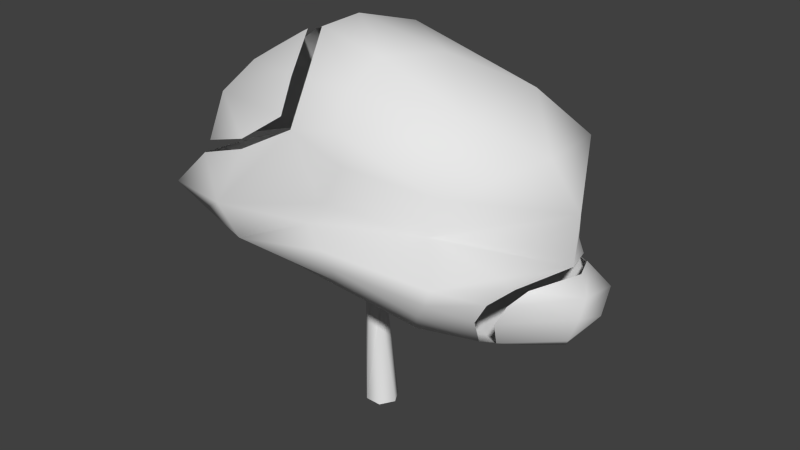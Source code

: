 # Source: Kukui_Tree.blend  (saved by Blender 2.61.0; exported with 4.5.12 LTS)
import bpy
from mathutils import Matrix  # noqa: F401  (used for matrix-valued properties, if any)

bpy.ops.wm.read_factory_settings(use_empty=True)
scene = bpy.context.scene
scene.name = 'Scene'

# ---- collections
col_collection_1 = bpy.data.collections.new('Collection 1'); scene.collection.children.link(col_collection_1)

# ---- materials (node trees are filled in below, after node groups)
mat_initialshadinggroup = bpy.data.materials.new('initialShadingGroup')
mat_initialshadinggroup.alpha_threshold = 0.0
mat_initialshadinggroup.use_transparent_shadow = False
mat_initialshadinggroup.roughness = 0.5
mat_initialshadinggroup.line_color = (0.0, 0.0, 0.0, 1.0)

# ---- material node trees

# ---- world
world_world = bpy.data.worlds.new('World'); scene.world = world_world
world_world.color = (0.05088, 0.05088, 0.05088)
world_world.use_sun_shadow = False
world_world.sun_shadow_jitter_overblur = 0.0
world_world.cycles.sampling_method = 'MANUAL'
world_world.cycles.sample_map_resolution = 256

# ---- meshes
me_ppipe1 = bpy.data.meshes.new('pPipe1')
me_ppipe1.from_pydata([(0.2077, 0.5343, -0.3411), (0.5031, 0.4734, -0.1705), (0.539, -3.05, 0.006324), (0.275, -3.05, -0.4636), (-0.08772, 0.3545, -0.1705), (-0.264, -3.05, -0.47), (-0.08772, 0.3545, 0.1705), (-0.539, -3.05, -0.006324), (0.2077, 0.5343, 0.3411), (-0.275, -3.05, 0.4636), (0.5031, 0.4734, 0.1705), (0.264, -3.05, 0.47), (1.24, 2.028, 0.02182), (1.344, 1.964, -0.1736), (1.344, 1.964, 0.1805), (1.458, 1.896, -0.02216), (-1.561, 2.149, -0.1434), (-1.474, 2.199, -0.00633), (-1.71, 2.084, 0.000738), (-1.611, 2.149, 0.1518), (1.858, 1.691, -0.05068), (1.091, 1.547, 1.303), (1.353, 2.097, -1.522), (-3.6, 1.034, -0.2106), (-2.305, 1.786, -1.284), (-2.502, 1.72, 1.46), (0.1156, 2.576, 0.01427), (-0.04384, 2.655, 1.316), (3.109, 1.466, -0.02994), (1.763, 1.281, 1.934), (2.376, 2.273, -2.163), (-4.17, 0.7742, -0.1191), (-2.978, 1.909, -1.915), (-2.867, 1.859, 2.1), (0.3507, 2.864, 1.952), (4.185, 2.275, -0.008369), (2.939, 2.273, 2.59), (3.223, 2.957, -2.831), (-5.24, 1.059, -0.1704), (-3.854, 2.054, -2.59), (-3.525, 1.604, 2.976), (1.439, 3.347, -3.46), (0.8804, 3.454, 3.56), (5.432, 2.682, 0.008539), (3.637, 2.674, 2.937), (4.276, 3.611, -3.355), (-7.236, 2.194, -0.505), (-4.27, 3.251, -3.517), (-4.188, 2.915, 3.191), (1.891, 3.921, -4.398), (1.083, 4.128, 4.61), (6.535, 3.767, 0.02683), (4.476, 3.379, 3.19), (5.179, 4.395, -3.921), (-7.445, 3.424, -0.1548), (-4.801, 4.228, -3.748), (-5.3, 4.131, 3.535), (2.379, 4.721, -4.598), (1.431, 5.892, 5.162), (5.716, 4.667, 0.01325), (3.883, 4.324, 3.247), (4.305, 5.575, -3.108), (-4.071, 5.387, -2.964), (-5.43, 5.106, 3.56), (0.695, 7.269, -2.889), (1.173, 6.97, 5.074), (5.996, 5.484, 0.01789), (3.604, 6.859, 3.389), (4.345, 7.267, -2.417), (-7.027, 5.657, 0.07769), (-4.52, 6.341, -2.966), (-5.627, 6.341, 3.451), (0.717, 8.365, -2.437), (1.261, 7.884, 4.521), (4.445, 7.853, 0.4827), (3.53, 7.243, 1.746), (3.707, 7.98, -1.647), (-6.073, 7.046, -0.1788), (-4.244, 7.988, -1.127), (-4.631, 8.136, 1.701), (1.698, 9.407, -0.774), (0.7996, 8.997, 2.855), (0.9171, 9.73, -0.00995), (3.367, 8.496, 0.656), (-2.553, 9.129, 0.1013), (1.297, 1.905, -0.1805), (1.197, 1.966, 0.03499), (1.419, 1.838, -0.02828), (1.309, 1.903, 0.1801), (-1.525, 2.073, 0.1607), (-1.491, 2.064, -0.1447), (-1.633, 2.002, 0.008765), (-1.394, 2.121, -0.02215), (0.2077, 0.5343, 0.0), (1.247, 1.936, -0.07276), (-1.459, 2.097, 0.0693), (-1.376, 9.308, -1.788), (-1.37, 7.673, -3.59), (-0.5301, 9.479, -0.9914), (-1.232, 8.497, -2.67), (4.796, 7.229, -0.7765), (-1.211, 4.475, -4.173), (-1.834, 6.88, -3.666), (-1.455, 4.075, -4.073), (-0.846, 5.054, -3.781), (-1.07, 5.531, -3.782), (2.356, 6.17, -3.143), (-1.415, 3.299, -3.488), (0.8631, 2.887, -2.432), (0.3095, 2.93, -1.421), (-7.099, 2.912, 1.865), (-5.857, 3.696, -1.296), (-5.684, 2.506, 2.129), (-4.956, 3.47, 3.351), (-6.903, 3.939, 0.3264), (-5.923, 3.416, 1.92), (-5.163, 2.711, -1.965), (-4.535, 3.74, -3.632), (-5.784, 4.058, 1.591), (-5.721, 4.161, -1.77), (-5.336, 2.974, 2.595), (-5.54, 3.386, -1.926), (-5.232, 1.533, 1.519), (-5.023, 1.856, -1.631), (-7.401, 2.91, -0.4081), (-7.265, 2.501, 0.9015), (-6.643, 1.979, 1.512), (-6.763, 1.555, 0.006879), (-1.654, 3.185, 3.375)], [], [(13, 109, 22), (19, 27, 25), (27, 14, 21), (109, 16, 24), (94, 12, 13), (85, 94, 13), (94, 86, 12), (95, 17, 19), (89, 95, 19), (95, 92, 17), (95, 89, 8), (95, 8, 93), (93, 0, 92), (93, 92, 95), (93, 8, 86), (93, 86, 94), (0, 93, 85), (93, 94, 85), (89, 19, 91), (19, 18, 91), (8, 89, 6), (89, 91, 6), (91, 18, 16), (91, 16, 90), (6, 91, 90), (6, 90, 4), (90, 16, 17), (90, 17, 92), (92, 0, 4), (92, 4, 90), (85, 13, 87), (13, 15, 87), (0, 85, 1), (85, 87, 1), (87, 15, 88), (15, 14, 88), (1, 87, 10), (87, 88, 10), (88, 14, 86), (14, 12, 86), (10, 88, 86), (10, 86, 8), (75, 83, 81), (83, 82, 81), (79, 84, 78), (79, 78, 77), (74, 76, 83), (74, 83, 75), (81, 82, 84), (81, 84, 79), (82, 83, 80), (83, 76, 80), (71, 73, 79), (73, 81, 79), (73, 67, 81), (67, 75, 81), (68, 72, 76), (72, 80, 76), (69, 71, 77), (71, 79, 77), (70, 69, 77), (63, 65, 71), (65, 73, 71), (65, 67, 73), (63, 71, 69), (59, 61, 66), (61, 68, 66), (60, 59, 66), (56, 58, 63), (58, 65, 63), (51, 53, 59), (53, 61, 59), (52, 51, 59), (52, 59, 60), (50, 58, 56), (50, 44, 52), (45, 49, 57), (45, 57, 53), (43, 45, 51), (45, 53, 51), (44, 43, 52), (43, 51, 52), (42, 36, 44), (42, 44, 50), (37, 41, 49), (37, 49, 45), (35, 37, 43), (37, 45, 43), (36, 35, 44), (35, 43, 44), (33, 34, 40), (34, 42, 40), (34, 29, 36), (34, 36, 42), (30, 108, 41), (30, 41, 37), (31, 33, 40), (32, 31, 39), (28, 30, 35), (30, 37, 35), (29, 28, 36), (28, 35, 36), (25, 27, 34), (25, 34, 33), (27, 21, 34), (21, 29, 34), (22, 109, 108), (22, 108, 30), (23, 25, 33), (23, 33, 31), (24, 23, 32), (23, 31, 32), (20, 22, 30), (20, 30, 28), (21, 20, 29), (20, 28, 29), (26, 109, 13), (26, 13, 12), (26, 27, 19), (26, 19, 17), (26, 17, 16), (26, 16, 109), (26, 12, 14), (26, 14, 27), (18, 19, 25), (18, 25, 23), (16, 18, 24), (18, 23, 24), (15, 13, 20), (13, 22, 20), (14, 15, 20), (14, 20, 21), (1, 10, 2), (10, 11, 2), (10, 8, 11), (8, 9, 11), (8, 6, 9), (6, 7, 9), (6, 4, 7), (4, 5, 7), (4, 0, 3), (4, 3, 5), (0, 1, 3), (1, 2, 3), (64, 72, 68), (67, 65, 58), (67, 58, 60), (75, 67, 60), (74, 75, 60), (74, 60, 66), (69, 56, 63), (60, 58, 50), (60, 50, 52), (80, 98, 82), (98, 84, 82), (98, 80, 96), (99, 72, 97), (99, 78, 96), (97, 72, 64), (72, 99, 80), (99, 96, 80), (78, 99, 97), (84, 98, 96), (84, 96, 78), (68, 100, 66), (100, 74, 66), (74, 100, 76), (100, 68, 76), (103, 55, 101), (105, 70, 102), (105, 57, 104), (64, 102, 97), (102, 70, 97), (57, 105, 64), (105, 102, 64), (70, 105, 62), (105, 104, 62), (62, 104, 101), (62, 101, 55), (49, 103, 101), (61, 106, 68), (106, 64, 68), (57, 64, 106), (104, 57, 49), (104, 49, 101), (47, 107, 39), (107, 41, 39), (41, 107, 49), (39, 108, 32), (108, 39, 41), (109, 32, 108), (32, 109, 24), (103, 49, 107), (103, 107, 47), (114, 54, 115), (115, 118, 114), (119, 55, 111), (111, 114, 119), (114, 111, 54), (55, 119, 62), (119, 114, 62), (56, 113, 50), (113, 48, 50), (112, 120, 110), (120, 112, 48), (120, 48, 113), (113, 115, 120), (111, 121, 54), (48, 122, 40), (112, 122, 48), (123, 47, 39), (123, 38, 127), (47, 123, 116), (114, 118, 69), (118, 56, 69), (47, 117, 103), (117, 55, 103), (78, 97, 70), (78, 70, 77), (31, 40, 122), (31, 122, 38), (31, 38, 123), (31, 123, 39), (124, 121, 116), (121, 124, 54), (124, 116, 46), (124, 110, 54), (125, 46, 127), (112, 126, 122), (127, 126, 125), (121, 111, 55), (121, 55, 117), (116, 121, 117), (116, 117, 47), (42, 128, 40), (128, 48, 40), (48, 128, 50), (128, 42, 50), (118, 115, 113), (118, 113, 56), (110, 120, 115), (110, 115, 54), (124, 46, 125), (124, 125, 110), (110, 125, 126), (110, 126, 112), (123, 127, 46), (123, 46, 116), (127, 122, 126), (122, 127, 38), (61, 53, 57), (61, 57, 106), (62, 114, 69), (62, 69, 70)])
me_ppipe1.polygons.foreach_set('use_smooth', [True] * 254)
_k = set([(0, 1), (0, 4), (0, 85), (0, 92), (0, 93), (1, 10), (4, 6), (6, 8), (8, 10), (8, 86), (8, 89), (8, 93), (12, 86), (13, 85), (17, 92), (19, 89), (38, 122), (38, 123), (48, 120), (59, 60), (59, 61), (61, 106), (64, 72), (64, 106), (72, 80), (74, 83), (74, 100), (80, 83), (110, 112), (111, 114), (111, 121), (112, 122), (114, 115), (115, 120), (116, 121), (116, 123)])
me_ppipe1.attributes.new('sharp_edge', 'BOOLEAN', 'EDGE').data.foreach_set('value', [ (min(e.vertices), max(e.vertices)) in _k for e in me_ppipe1.edges])
_uv = me_ppipe1.uv_layers.new(name='UVTex')
_uv.uv.foreach_set('vector', [0.0, 0.0, 0.0, 1.0, 0.0, 0.0, 0.0, 0.0, 0.0, 1.0, 0.0, 0.0, 1.0, 1.0, 0.0, 0.0, 1.0, 0.0, 1.0, 1.0, 0.0, 0.0, 1.0, 0.0, 0.4167, 0.5, 0.6667, 0.5, 0.1667, 0.5, 0.1667, 0.5, 0.4167, 0.5, 0.1667, 0.5, 0.4167, 0.5, 0.6667, 0.5, 0.6667, 0.5, 0.4167, 0.5, 0.1667, 0.5, 0.6667, 0.5, 0.6667, 0.5, 0.4167, 0.5, 0.6667, 0.5, 0.4167, 0.5, 0.1667, 0.5, 0.1667, 0.5, 0.4167, 0.5, 0.6667, 0.5, 0.6667, 0.5, 0.4167, 0.5, 0.6667, 0.5, 0.4167, 0.5, 0.4167, 0.5, 0.1667, 0.5, 0.1667, 0.5, 0.4167, 0.5, 0.1667, 0.5, 0.4167, 0.5, 0.4167, 0.5, 0.6667, 0.5, 0.6667, 0.5, 0.4167, 0.5, 0.6667, 0.5, 0.4167, 0.5, 0.1667, 0.5, 0.4167, 0.5, 0.1667, 0.5, 0.4167, 0.5, 0.4167, 0.5, 0.1667, 0.5, 0.6667, 0.5, 0.6667, 0.5, 0.5, 0.5, 0.6667, 0.5, 0.5, 0.5, 0.5, 0.5, 0.6667, 0.5, 0.6667, 0.5, 0.5, 0.5, 0.6667, 0.5, 0.5, 0.5, 0.5, 0.5, 0.5, 0.5, 0.5, 0.5, 0.3333, 0.5, 0.5, 0.5, 0.3333, 0.5, 0.3333, 0.5, 0.5, 0.5, 0.5, 0.5, 0.3333, 0.5, 0.5, 0.5, 0.3333, 0.5, 0.3333, 0.5, 0.3333, 0.5, 0.3333, 0.5, 0.1667, 0.5, 0.3333, 0.5, 0.1667, 0.5, 0.1667, 0.5, 0.1667, 0.5, 0.1667, 0.5, 0.3333, 0.5, 0.1667, 0.5, 0.3333, 0.5, 0.3333, 0.5, 0.1667, 0.5, 0.1667, 0.5, 2.076e-08, 0.5, 0.1667, 0.5, 0.0, 0.5, 2.076e-08, 0.5, 0.1667, 0.5, 0.1667, 0.5, 0.0, 0.5, 0.1667, 0.5, 2.076e-08, 0.5, 0.0, 0.5, -4.463e-08, 0.5, 0.0, 0.5, 0.8333, 0.5, 0.0, 0.5, 0.8333, 0.5, 0.8333, 0.5, 0.0, 0.5, -4.463e-08, 0.5, 0.8333, 0.5, -4.463e-08, 0.5, 0.8333, 0.5, 0.8333, 0.5, 0.8333, 0.5, 0.8333, 0.5, 0.6667, 0.5, 0.8333, 0.5, 0.6667, 0.5, 0.6667, 0.5, 0.8333, 0.5, 0.8333, 0.5, 0.6667, 0.5, 0.8333, 0.5, 0.6667, 0.5, 0.6667, 0.5, 0.0, 1.0, 0.0, 1.0, 0.0, 1.0, 0.0, 1.0, 0.0, 1.0, 0.0, 1.0, 0.0, 1.0, 0.0, 1.0, 0.0, 1.0, 0.0, 1.0, 0.0, 1.0, 0.0, 1.0, 0.0, 1.0, 0.0, 1.0, 0.0, 1.0, 0.0, 1.0, 0.0, 1.0, 0.0, 1.0, 0.0, 1.0, 0.0, 1.0, 0.0, 1.0, 0.0, 1.0, 0.0, 1.0, 0.0, 1.0, 0.0, 1.0, 0.0, 1.0, 0.0, 1.0, 0.0, 1.0, 0.0, 1.0, 0.0, 1.0, 0.0, 0.0, 1.0, 0.0, 0.0, 1.0, 1.0, 0.0, 1.0, 1.0, 0.0, 1.0, 0.0, 0.0, 1.0, 0.0, 0.0, 1.0, 1.0, 0.0, 1.0, 1.0, 0.0, 1.0, 0.0, 0.0, 1.0, 0.0, 0.0, 1.0, 1.0, 0.0, 1.0, 1.0, 0.0, 1.0, 0.0, 0.0, 1.0, 0.0, 0.0, 1.0, 1.0, 0.0, 1.0, 1.0, 0.0, 1.0, 0.0, 0.0, 1.0, 0.0, 1.0, 1.0, 0.0, 0.0, 1.0, 0.0, 0.0, 1.0, 1.0, 0.0, 1.0, 1.0, 0.0, 1.0, 0.0, 0.0, 1.0, 1.0, 0.0, 1.0, 1.0, 0.0, 1.0, 1.0, 0.0, 1.0, 0.0, 0.0, 1.0, 0.0, 0.0, 1.0, 1.0, 0.0, 1.0, 1.0, 0.0, 1.0, 0.0, 0.0, 1.0, 0.0, 1.0, 1.0, 0.0, 0.0, 1.0, 0.0, 0.0, 1.0, 1.0, 0.0, 1.0, 1.0, 0.0, 1.0, 0.0, 0.0, 1.0, 0.0, 0.0, 1.0, 1.0, 0.0, 1.0, 1.0, 0.0, 1.0, 0.0, 0.0, 1.0, 0.0, 1.0, 1.0, 0.0, 0.0, 1.0, 1.0, 0.0, 1.0, 1.0, 0.0, 1.0, 1.0, 0.0, 1.0, 0.0, 0.0, 1.0, 0.0, 1.0, 1.0, 0.0, 0.0, 1.0, 0.0, 1.0, 1.0, 0.0, 0.0, 1.0, 1.0, 0.0, 1.0, 0.0, 0.0, 1.0, 0.0, 0.0, 1.0, 1.0, 0.0, 1.0, 1.0, 0.0, 1.0, 0.0, 0.0, 1.0, 0.0, 0.0, 1.0, 1.0, 0.0, 1.0, 1.0, 0.0, 1.0, 0.0, 0.0, 1.0, 0.0, 1.0, 1.0, 0.0, 0.0, 1.0, 1.0, 0.0, 1.0, 0.0, 0.0, 1.0, 0.0, 1.0, 1.0, 0.0, 0.0, 1.0, 1.0, 0.0, 1.0, 0.0, 0.0, 1.0, 0.0, 0.0, 1.0, 1.0, 0.0, 1.0, 1.0, 0.0, 1.0, 0.0, 0.0, 1.0, 0.0, 0.0, 1.0, 1.0, 0.0, 1.0, 1.0, 0.0, 1.0, 0.0, 0.0, 1.0, 0.0, 0.0, 1.0, 1.0, 0.0, 1.0, 1.0, 0.0, 1.0, 0.0, 0.0, 1.0, 0.0, 1.0, 1.0, 0.0, 0.0, 1.0, 1.0, 0.0, 1.0, 0.0, 0.0, 1.0, 0.0, 1.0, 1.0, 0.0, 0.0, 1.0, 1.0, 0.0, 1.0, 0.0, 0.0, 1.0, 0.0, 1.0, 1.0, 0.0, 0.0, 1.0, 0.0, 0.0, 1.0, 0.0, 0.0, 1.0, 0.0, 0.0, 1.0, 1.0, 0.0, 1.0, 1.0, 0.0, 1.0, 0.0, 0.0, 1.0, 0.0, 0.0, 1.0, 1.0, 0.0, 1.0, 1.0, 0.0, 1.0, 0.0, 0.0, 1.0, 0.0, 1.0, 1.0, 0.0, 0.0, 1.0, 1.0, 0.0, 1.0, 0.0, 0.0, 1.0, 0.0, 0.0, 1.0, 1.0, 0.0, 1.0, 1.0, 0.0, 1.0, 0.0, 0.0, 1.0, 0.0, 1.0, 1.0, 0.0, 0.0, 1.0, 1.0, 0.0, 1.0, 0.0, 0.0, 1.0, 0.0, 1.0, 1.0, 0.0, 0.0, 1.0, 1.0, 0.0, 1.0, 0.0, 0.0, 1.0, 0.0, 0.0, 1.0, 1.0, 0.0, 1.0, 1.0, 0.0, 1.0, 0.0, 0.0, 1.0, 0.0, 1.0, 1.0, 0.0, 0.0, 1.0, 1.0, 0.0, 1.0, 0.0, 0.0, 1.0, 0.0, 0.0, 1.0, 1.0, 0.0, 1.0, 1.0, 0.0, 1.0, 1.0, 1.0, 0.0, 1.0, 0.0, 0.0, 1.0, 1.0, 0.0, 0.0, 1.0, 0.0, 1.0, 1.0, 0.0, 1.0, 0.0, 0.0, 1.0, 1.0, 0.0, 0.0, 1.0, 0.0, 0.0, 1.0, 0.0, 0.0, 0.0, 0.0, 0.0, 1.0, 0.0, 0.0, 1.0, 1.0, 0.0, 1.0, 0.0, 0.0, 0.0, 0.0, 0.0, 1.0, 0.0, 0.0, 1.0, 1.0, 0.5, 0.5, 0.6667, 0.5, 0.6667, 0.5, 0.5, 0.5, 0.6667, 0.5, 0.5, 0.5, 0.3333, 0.5, 0.5, 0.5, 0.3333, 0.5, 0.5, 0.5, 0.5, 0.5, 0.3333, 0.5, 0.0, 0.5, 0.1667, 0.5, 0.0, 0.5, 0.1667, 0.5, 0.1667, 0.5, 0.0, 0.5, 0.8333, 0.5, 0.0, 0.5, 0.0, 0.5, 0.8333, 0.5, 0.0, 0.5, 0.8333, 0.5, 1.0, 0.5, 0.8333, 0.5, 1.0, 0.25, 0.8333, 0.5, 0.8333, 0.25, 1.0, 0.25, 0.8333, 0.5, 0.6667, 0.5, 0.8333, 0.25, 0.6667, 0.5, 0.6667, 0.25, 0.8333, 0.25, 0.6667, 0.5, 0.5, 0.5, 0.6667, 0.25, 0.5, 0.5, 0.5, 0.25, 0.6667, 0.25, 0.5, 0.5, 0.3333, 0.5, 0.5, 0.25, 0.3333, 0.5, 0.3333, 0.25, 0.5, 0.25, 0.3333, 0.5, 0.1667, 0.5, 0.1667, 0.25, 0.3333, 0.5, 0.1667, 0.25, 0.3333, 0.25, 0.1667, 0.5, 0.0, 0.5, 0.1667, 0.25, 0.0, 0.5, 0.0, 0.25, 0.1667, 0.25, 1.0, 0.0, 1.0, 1.0, 0.0, 1.0, 1.0, 1.0, 0.0, 0.0, 0.0, 0.0, 1.0, 1.0, 0.0, 0.0, 1.0, 1.0, 0.0, 1.0, 0.0, 0.0, 0.0, 0.0, 1.0, 1.0, 0.0, 1.0, 0.0, 0.0, 1.0, 1.0, 0.0, 0.0, 1.0, 1.0, 0.0, 1.0, 1.0, 0.0, 1.0, 1.0, 1.0, 1.0, 0.0, 0.0, 0.0, 0.0, 1.0, 1.0, 0.0, 0.0, 1.0, 1.0, 0.0, 1.0, 0.0, 1.0, 0.0, 1.0, 0.0, 1.0, 0.0, 1.0, 0.0, 1.0, 0.0, 1.0, 0.0, 1.0, 0.0, 1.0, 0.5, 0.5, 0.0, 0.0, 0.5, 6.015e-08, 0.5, 0.5, 1.0, 1.0, 0.5, 1.0, 0.5, 1.0, 0.0, 1.0, 0.0, 0.0, 0.0, 0.0, 0.5, 0.5, 0.0, 1.0, 0.5, 0.5, 0.5, 1.0, 0.0, 1.0, 1.0, 1.0, 0.5, 0.5, 0.5, 6.015e-08, 0.0, 1.0, 0.0, 1.0, 0.0, 1.0, 0.0, 1.0, 0.0, 1.0, 0.0, 1.0, 1.0, 0.0, 0.5, 0.5, 0.0, 0.0, 0.5, 0.5, 0.0, 1.0, 0.0, 0.0, 0.0, 1.0, 0.5, 0.5, 1.0, 1.0, 0.5, 0.5, 1.0, 0.0, 1.0, 1.0, 0.5, 0.5, 1.0, 1.0, 0.5, 1.0, 0.5, 0.5, 1.0, 1.0, 0.5, 0.5, 0.5, 0.5, 0.0, 0.0, 0.5, 0.5, 0.0, 0.0, 0.5, 0.5, 0.5, 1.0, 0.5, 0.5, 1.0, 1.0, 0.5, 1.0, 0.0, 0.0, 0.5, 0.5, 0.0, 0.0, 0.5, 0.5, 0.5, 0.5, 0.0, 0.0, 1.0, 1.0, 0.5, 0.5, 1.0, 1.0, 0.5, 0.5, 0.5, 0.5, 1.0, 1.0, 1.0, 1.0, 0.5, 0.5, 0.5, -2.096e-07, 1.0, 1.0, 0.5, -2.096e-07, 1.0, 0.0, 0.0, 0.0, 0.5, 0.5, 0.5, 1.0, 0.0, 0.0, 0.5, -1.93e-07, 0.0, 1.0, 0.5, -1.93e-07, 1.0, 0.0, 0.0, 1.0, 1.0, 0.0, 1.0, 1.0, 0.5, 1.0, 0.5, 0.5, 0.0, 0.0, 0.0, 0.0, 0.5, 0.5, 0.0, 0.0, 0.5, 1.0, 1.0, 1.0, 0.5, 0.5, 1.0, 0.0, 0.5, 0.5, 0.0, 0.0, 1.0, 0.0, 0.0, 0.0, 0.5, 0.5, 0.0, 1.0, 1.0, 1.0, 0.5, 0.5, 1.0, 0.0, 0.5, 0.5, 1.0, 1.0, 0.0, 1.0, 0.0, 0.0, 1.0, 1.0, 0.0, 1.0, 1.0, 1.0, 0.0, 0.0, 1.0, 0.0, 0.5, 0.5, 0.0, 0.0, 0.5, 0.5, 0.5, 0.5, 0.5, 0.5, 1.0, 1.0, -5.914e-09, 0.5, 0.0, 0.0, 0.5, 1.514e-07, 0.5, 1.514e-07, 0.5, 0.5, -5.914e-09, 0.5, 0.5, 0.5, 0.0, 0.0, 0.5, -1.915e-07, 0.5, -1.915e-07, 1.0, 0.5, 0.5, 0.5, 1.0, 0.5, 0.5, -1.915e-07, 1.0, 0.0, 0.0, 0.0, 0.5, 0.5, 0.0, 1.0, 0.5, 0.5, 1.0, 1.0, 0.0, 1.0, 0.0, 1.0, -9.882e-09, 0.5, 1.0, 0.0, -9.882e-09, 0.5, 0.0, 0.0, 1.0, 0.0, 0.5, 1.51e-07, 0.5, 0.5, 1.179e-09, 0.5, 0.5, 0.5, 0.5, 1.51e-07, 1.0, 0.0, 0.5, 0.5, 1.0, 0.0, 1.0, 0.5, 1.0, 0.5, 0.5, 1.0, 0.5, 0.5, 0.5, 1.0, 0.5, 0.5, 1.0, 1.0, 1.0, 1.0, 0.5, 0.5, 1.0, 0.0, 0.5, 1.0, 0.5, 0.5, 1.0, 1.0, 0.5, 0.5, 0.0, 1.0, 0.0, 0.0, 0.5, 0.5, 1.0, 0.0, 1.0, 0.5, 0.0, 1.0, 0.5, 0.5, 0.5, 1.0, 0.0, 0.0, 0.5, 0.0, 0.0, 1.0, 0.5, 0.0, 1.0, 0.0, 0.0, 1.0, 1.0, 0.0, 1.0, 0.5, 0.5, 0.5, 1.0, 0.5, 1.0, 1.0, 0.5, 0.5, 0.0, 1.0, 0.5, 6.015e-08, 1.0, 0.0, 0.0, 1.0, 1.0, 0.0, 1.0, 1.0, 0.0, 0.0, 1.0, 1.0, 0.5, 0.5, 0.0, 0.0, 0.5, 0.5, 0.0, 0.0, 1.0, 0.0, 1.0, 1.0, 0.5, 0.5, 1.0, 0.0, 0.5, 0.5, 0.0, 0.0, 0.75, 0.5, 0.5, 0.5, 0.5, 0.0, 0.5, 0.5, 0.75, 0.5, 1.0, 1.0, 0.75, 0.25, 0.5, 0.0, 1.0, 0.0, 0.875, 0.5, 1.0, 0.5, 1.0, 1.0, 0.25, 1.0, 0.0, 1.0, 0.0, 0.5, 0.5, 1.0, 0.25, 0.75, 0.5, 0.5, 0.0, 0.5, 0.25, 0.75, 0.25, 1.0, 0.5, 0.5, 0.5, 1.0, 0.0, 1.0, 0.5, 0.5, 0.0, 1.0, 0.0, 0.5, 0.5, 0.0, 0.5, 0.5, 0.0, 0.5, 0.5, 0.0, 0.0, 0.5, 0.0, 0.0, 1.0, 0.0, 0.5, 0.5, 0.0, 0.0, 0.5, 0.5, 0.0, 1.0, 0.0, 0.0, 0.0, 1.0, 0.5, 0.5, 1.0, 1.0, 0.5, 0.5, 1.0, 0.0, 1.0, 1.0, 0.5, 0.5, 0.5, 1.514e-07, 1.0, 0.5, 0.5, 0.5, 1.0, 0.5, 1.0, 1.0, 1.179e-09, 0.5, 0.5, 0.5, 0.5, 1.0, 1.179e-09, 0.5, 0.5, 1.0, 0.0, 1.0, 0.875, 0.5, 1.0, 0.0, 0.25, 7.549e-08, 0.875, 0.5, 0.25, 7.549e-08, 1.179e-09, 0.5, 1.179e-09, 0.5, 0.25, 7.549e-08, 0.25, 0.75, 1.179e-09, 0.5, 0.25, 0.75, 0.5, 1.0, 0.5, 0.5, 1.0, 0.5, 1.0, 1.0, 0.5, 0.5, 1.0, 1.0, 0.5, 1.0, 0.0, 0.5, 0.5, 0.5, 0.25, 0.75, 0.5, 0.5, 0.0, 0.5, 0.0, 0.0, 0.0, 1.0, 0.0, 0.0, 1.0, 0.0, 0.0, 1.0, 1.0, 0.0, 0.5, 1.0, 0.0, 0.0, 1.0, 0.0, 1.0, 1.0, 0.0, 0.0, 1.0, 1.0, 0.0, 1.0])
_ca = me_ppipe1.color_attributes.new('Col', 'BYTE_COLOR', 'CORNER')
_ca.data.foreach_set('color', [1.0, 1.0, 1.0, 1.0, 1.0, 1.0, 1.0, 1.0, 1.0, 1.0, 1.0, 1.0, 1.0, 1.0, 1.0, 1.0, 1.0, 1.0, 1.0, 1.0, 1.0, 1.0, 1.0, 1.0, 1.0, 1.0, 1.0, 1.0, 1.0, 1.0, 1.0, 1.0, 1.0, 1.0, 1.0, 1.0, 1.0, 1.0, 1.0, 1.0, 1.0, 1.0, 1.0, 1.0, 1.0, 1.0, 1.0, 1.0, 1.0, 1.0, 1.0, 1.0, 1.0, 1.0, 1.0, 1.0, 1.0, 1.0, 1.0, 1.0, 1.0, 1.0, 1.0, 1.0, 1.0, 1.0, 1.0, 1.0, 1.0, 1.0, 1.0, 1.0, 1.0, 1.0, 1.0, 1.0, 1.0, 1.0, 1.0, 1.0, 1.0, 1.0, 1.0, 1.0, 0.9911, 0.9911, 0.9911, 0.9961, 1.0, 1.0, 1.0, 1.0, 1.0, 1.0, 1.0, 1.0, 0.9911, 0.9911, 0.9911, 0.9961, 0.9911, 0.9911, 0.9911, 0.9961, 1.0, 1.0, 1.0, 1.0, 0.9911, 0.9911, 0.9911, 0.9961, 1.0, 1.0, 1.0, 1.0, 1.0, 1.0, 1.0, 1.0, 0.9911, 0.9911, 0.9911, 0.9961, 0.9911, 0.9911, 0.9911, 0.9961, 1.0, 1.0, 1.0, 1.0, 0.9911, 0.9911, 0.9911, 0.9961, 1.0, 1.0, 1.0, 1.0, 1.0, 1.0, 1.0, 1.0, 1.0, 1.0, 1.0, 1.0, 1.0, 1.0, 1.0, 1.0, 1.0, 1.0, 1.0, 1.0, 1.0, 1.0, 1.0, 1.0, 1.0, 1.0, 1.0, 1.0, 0.9911, 0.9911, 0.9911, 0.9961, 0.9911, 0.9911, 0.9911, 0.9961, 1.0, 1.0, 1.0, 1.0, 1.0, 1.0, 1.0, 1.0, 0.9911, 0.9911, 0.9911, 0.9961, 1.0, 1.0, 1.0, 1.0, 1.0, 1.0, 1.0, 1.0, 1.0, 1.0, 1.0, 1.0, 0.9911, 0.9911, 0.9911, 0.9961, 1.0, 1.0, 1.0, 1.0, 0.9911, 0.9911, 0.9911, 0.9961, 1.0, 1.0, 1.0, 1.0, 1.0, 1.0, 1.0, 1.0, 1.0, 1.0, 1.0, 1.0, 1.0, 1.0, 1.0, 1.0, 1.0, 1.0, 1.0, 1.0, 1.0, 1.0, 1.0, 1.0, 1.0, 1.0, 1.0, 1.0, 1.0, 1.0, 1.0, 1.0, 1.0, 1.0, 1.0, 1.0, 1.0, 1.0, 1.0, 1.0, 1.0, 1.0, 1.0, 1.0, 1.0, 1.0, 1.0, 1.0, 1.0, 1.0, 1.0, 1.0, 1.0, 1.0, 1.0, 1.0, 1.0, 1.0, 1.0, 1.0, 1.0, 1.0, 1.0, 1.0, 1.0, 1.0, 1.0, 1.0, 1.0, 1.0, 1.0, 1.0, 1.0, 1.0, 1.0, 1.0, 0.9911, 0.9911, 0.9911, 0.9961, 1.0, 1.0, 1.0, 1.0, 1.0, 1.0, 1.0, 1.0, 0.9911, 0.9911, 0.9911, 0.9961, 1.0, 1.0, 1.0, 1.0, 0.9911, 0.9911, 0.9911, 0.9961, 1.0, 1.0, 1.0, 1.0, 1.0, 1.0, 1.0, 1.0, 1.0, 1.0, 1.0, 1.0, 1.0, 1.0, 1.0, 1.0, 1.0, 1.0, 1.0, 1.0, 1.0, 1.0, 1.0, 1.0, 1.0, 1.0, 1.0, 1.0, 1.0, 1.0, 1.0, 1.0, 1.0, 1.0, 1.0, 1.0, 1.0, 1.0, 1.0, 1.0, 1.0, 1.0, 1.0, 1.0, 1.0, 1.0, 1.0, 1.0, 1.0, 1.0, 1.0, 1.0, 1.0, 1.0, 1.0, 1.0, 1.0, 1.0, 1.0, 1.0, 1.0, 1.0, 1.0, 1.0, 1.0, 1.0, 1.0, 1.0, 1.0, 1.0, 1.0, 1.0, 1.0, 1.0, 1.0, 1.0, 1.0, 1.0, 1.0, 1.0, 1.0, 1.0, 1.0, 1.0, 1.0, 1.0, 1.0, 1.0, 1.0, 1.0, 1.0, 1.0, 1.0, 1.0, 1.0, 1.0, 1.0, 1.0, 1.0, 1.0, 0.9911, 0.9911, 0.9911, 0.9961, 1.0, 1.0, 1.0, 1.0, 1.0, 1.0, 1.0, 1.0, 1.0, 1.0, 1.0, 1.0, 1.0, 1.0, 1.0, 1.0, 1.0, 1.0, 1.0, 1.0, 1.0, 1.0, 1.0, 1.0, 0.9911, 0.9911, 0.9911, 0.9961, 1.0, 1.0, 1.0, 1.0, 0.9911, 0.9911, 0.9911, 0.9961, 1.0, 1.0, 1.0, 1.0, 1.0, 1.0, 1.0, 1.0, 1.0, 1.0, 1.0, 1.0, 1.0, 1.0, 1.0, 1.0, 1.0, 1.0, 1.0, 1.0, 1.0, 1.0, 1.0, 1.0, 1.0, 1.0, 1.0, 1.0, 1.0, 1.0, 1.0, 1.0, 1.0, 1.0, 1.0, 1.0, 1.0, 1.0, 1.0, 1.0, 1.0, 1.0, 1.0, 1.0, 1.0, 1.0, 1.0, 1.0, 1.0, 1.0, 1.0, 1.0, 1.0, 1.0, 1.0, 1.0, 1.0, 1.0, 1.0, 1.0, 1.0, 1.0, 1.0, 1.0, 1.0, 1.0, 1.0, 1.0, 1.0, 1.0, 1.0, 1.0, 1.0, 1.0, 1.0, 1.0, 1.0, 1.0, 1.0, 1.0, 1.0, 1.0, 1.0, 1.0, 1.0, 1.0, 1.0, 1.0, 1.0, 1.0, 1.0, 1.0, 1.0, 1.0, 1.0, 1.0, 1.0, 1.0, 1.0, 1.0, 1.0, 1.0, 1.0, 1.0, 1.0, 1.0, 1.0, 1.0, 1.0, 1.0, 1.0, 1.0, 1.0, 1.0, 1.0, 1.0, 1.0, 1.0, 1.0, 1.0, 1.0, 1.0, 1.0, 1.0, 1.0, 1.0, 1.0, 1.0, 1.0, 1.0, 1.0, 1.0, 1.0, 1.0, 1.0, 1.0, 1.0, 1.0, 1.0, 1.0, 1.0, 1.0, 1.0, 1.0, 1.0, 1.0, 1.0, 1.0, 1.0, 1.0, 1.0, 1.0, 1.0, 1.0, 1.0, 1.0, 1.0, 1.0, 1.0, 1.0, 1.0, 1.0, 1.0, 1.0, 1.0, 1.0, 1.0, 1.0, 1.0, 1.0, 1.0, 1.0, 1.0, 1.0, 1.0, 1.0, 1.0, 1.0, 1.0, 1.0, 1.0, 1.0, 1.0, 1.0, 1.0, 1.0, 1.0, 1.0, 1.0, 1.0, 1.0, 1.0, 1.0, 1.0, 1.0, 1.0, 1.0, 1.0, 1.0, 1.0, 1.0, 1.0, 1.0, 1.0, 1.0, 1.0, 1.0, 1.0, 1.0, 1.0, 1.0, 1.0, 1.0, 1.0, 1.0, 1.0, 1.0, 1.0, 1.0, 1.0, 1.0, 1.0, 1.0, 1.0, 1.0, 1.0, 1.0, 1.0, 1.0, 1.0, 1.0, 1.0, 1.0, 1.0, 1.0, 1.0, 1.0, 1.0, 1.0, 1.0, 1.0, 1.0, 1.0, 1.0, 1.0, 1.0, 1.0, 1.0, 1.0, 1.0, 1.0, 1.0, 1.0, 1.0, 1.0, 1.0, 1.0, 1.0, 1.0, 1.0, 1.0, 1.0, 1.0, 1.0, 1.0, 1.0, 1.0, 1.0, 1.0, 1.0, 1.0, 1.0, 1.0, 1.0, 1.0, 1.0, 1.0, 1.0, 1.0, 1.0, 1.0, 1.0, 1.0, 1.0, 1.0, 1.0, 1.0, 1.0, 1.0, 1.0, 1.0, 1.0, 1.0, 1.0, 1.0, 1.0, 1.0, 1.0, 1.0, 1.0, 1.0, 1.0, 1.0, 1.0, 1.0, 1.0, 1.0, 1.0, 1.0, 1.0, 1.0, 1.0, 1.0, 1.0, 1.0, 1.0, 1.0, 1.0, 1.0, 1.0, 1.0, 1.0, 1.0, 1.0, 1.0, 1.0, 1.0, 1.0, 1.0, 1.0, 1.0, 1.0, 1.0, 1.0, 1.0, 1.0, 1.0, 1.0, 1.0, 1.0, 1.0, 1.0, 1.0, 1.0, 1.0, 1.0, 1.0, 1.0, 1.0, 1.0, 1.0, 1.0, 1.0, 1.0, 1.0, 1.0, 1.0, 1.0, 1.0, 1.0, 1.0, 1.0, 1.0, 1.0, 1.0, 1.0, 1.0, 1.0, 1.0, 1.0, 1.0, 1.0, 1.0, 1.0, 1.0, 1.0, 1.0, 1.0, 1.0, 1.0, 1.0, 1.0, 1.0, 1.0, 1.0, 1.0, 1.0, 1.0, 1.0, 1.0, 1.0, 1.0, 1.0, 1.0, 1.0, 1.0, 1.0, 1.0, 1.0, 1.0, 1.0, 1.0, 1.0, 1.0, 1.0, 1.0, 1.0, 1.0, 1.0, 1.0, 1.0, 1.0, 1.0, 1.0, 1.0, 1.0, 1.0, 1.0, 1.0, 1.0, 1.0, 1.0, 1.0, 1.0, 1.0, 1.0, 1.0, 1.0, 1.0, 1.0, 1.0, 1.0, 1.0, 1.0, 1.0, 1.0, 1.0, 1.0, 1.0, 1.0, 1.0, 1.0, 1.0, 1.0, 1.0, 1.0, 1.0, 1.0, 1.0, 1.0, 1.0, 1.0, 1.0, 1.0, 1.0, 1.0, 1.0, 1.0, 1.0, 1.0, 1.0, 1.0, 1.0, 1.0, 1.0, 1.0, 1.0, 1.0, 1.0, 1.0, 1.0, 1.0, 1.0, 1.0, 1.0, 1.0, 1.0, 1.0, 1.0, 1.0, 1.0, 1.0, 1.0, 1.0, 1.0, 1.0, 1.0, 1.0, 1.0, 1.0, 1.0, 1.0, 1.0, 1.0, 1.0, 1.0, 1.0, 1.0, 1.0, 1.0, 1.0, 1.0, 1.0, 1.0, 1.0, 1.0, 1.0, 1.0, 1.0, 1.0, 1.0, 1.0, 1.0, 1.0, 1.0, 1.0, 1.0, 1.0, 1.0, 1.0, 1.0, 1.0, 1.0, 1.0, 1.0, 1.0, 1.0, 1.0, 1.0, 1.0, 1.0, 1.0, 1.0, 1.0, 1.0, 1.0, 1.0, 1.0, 1.0, 1.0, 1.0, 1.0, 1.0, 1.0, 1.0, 1.0, 1.0, 1.0, 1.0, 1.0, 1.0, 1.0, 1.0, 1.0, 1.0, 1.0, 1.0, 1.0, 1.0, 1.0, 1.0, 1.0, 1.0, 1.0, 1.0, 1.0, 1.0, 1.0, 1.0, 1.0, 1.0, 1.0, 1.0, 1.0, 1.0, 1.0, 1.0, 1.0, 1.0, 1.0, 1.0, 1.0, 1.0, 1.0, 1.0, 1.0, 1.0, 1.0, 1.0, 1.0, 1.0, 1.0, 1.0, 1.0, 1.0, 1.0, 1.0, 1.0, 1.0, 1.0, 1.0, 1.0, 1.0, 1.0, 1.0, 1.0, 1.0, 1.0, 1.0, 1.0, 1.0, 1.0, 1.0, 1.0, 1.0, 1.0, 1.0, 1.0, 1.0, 1.0, 1.0, 1.0, 1.0, 1.0, 1.0, 1.0, 1.0, 1.0, 1.0, 1.0, 1.0, 1.0, 1.0, 1.0, 1.0, 1.0, 1.0, 1.0, 1.0, 1.0, 1.0, 1.0, 1.0, 1.0, 1.0, 1.0, 1.0, 1.0, 1.0, 1.0, 1.0, 1.0, 1.0, 1.0, 1.0, 1.0, 1.0, 1.0, 1.0, 1.0, 1.0, 1.0, 1.0, 1.0, 1.0, 1.0, 1.0, 1.0, 1.0, 1.0, 1.0, 1.0, 1.0, 1.0, 1.0, 1.0, 1.0, 1.0, 1.0, 1.0, 1.0, 1.0, 1.0, 1.0, 1.0, 1.0, 1.0, 1.0, 1.0, 1.0, 1.0, 1.0, 1.0, 1.0, 1.0, 1.0, 1.0, 1.0, 1.0, 1.0, 1.0, 1.0, 1.0, 1.0, 1.0, 1.0, 1.0, 1.0, 1.0, 1.0, 1.0, 1.0, 1.0, 1.0, 1.0, 1.0, 1.0, 1.0, 1.0, 1.0, 1.0, 1.0, 1.0, 1.0, 1.0, 1.0, 1.0, 1.0, 1.0, 1.0, 1.0, 1.0, 1.0, 1.0, 1.0, 1.0, 1.0, 1.0, 1.0, 1.0, 1.0, 1.0, 1.0, 1.0, 1.0, 1.0, 1.0, 1.0, 1.0, 1.0, 1.0, 1.0, 1.0, 1.0, 1.0, 1.0, 1.0, 1.0, 1.0, 1.0, 1.0, 1.0, 1.0, 1.0, 1.0, 1.0, 1.0, 1.0, 1.0, 1.0, 1.0, 1.0, 1.0, 1.0, 1.0, 1.0, 1.0, 1.0, 1.0, 1.0, 1.0, 1.0, 1.0, 1.0, 1.0, 1.0, 1.0, 1.0, 1.0, 1.0, 1.0, 1.0, 1.0, 1.0, 1.0, 1.0, 1.0, 1.0, 1.0, 1.0, 1.0, 1.0, 1.0, 1.0, 1.0, 1.0, 1.0, 1.0, 1.0, 1.0, 1.0, 1.0, 1.0, 1.0, 1.0, 1.0, 1.0, 1.0, 1.0, 1.0, 1.0, 1.0, 1.0, 1.0, 1.0, 1.0, 1.0, 1.0, 1.0, 1.0, 1.0, 1.0, 1.0, 1.0, 1.0, 1.0, 1.0, 1.0, 1.0, 1.0, 1.0, 1.0, 1.0, 1.0, 1.0, 1.0, 1.0, 1.0, 1.0, 1.0, 1.0, 1.0, 1.0, 1.0, 1.0, 1.0, 1.0, 1.0, 1.0, 1.0, 1.0, 1.0, 1.0, 1.0, 1.0, 1.0, 1.0, 1.0, 1.0, 1.0, 1.0, 1.0, 1.0, 1.0, 1.0, 1.0, 1.0, 1.0, 1.0, 1.0, 1.0, 1.0, 1.0, 1.0, 1.0, 1.0, 1.0, 1.0, 1.0, 1.0, 1.0, 1.0, 1.0, 1.0, 1.0, 1.0, 1.0, 1.0, 1.0, 1.0, 1.0, 1.0, 1.0, 1.0, 1.0, 1.0, 1.0, 1.0, 1.0, 1.0, 1.0, 1.0, 1.0, 1.0, 1.0, 1.0, 1.0, 1.0, 1.0, 1.0, 1.0, 1.0, 1.0, 1.0, 1.0, 1.0, 1.0, 1.0, 1.0, 1.0, 1.0, 1.0, 1.0, 1.0, 1.0, 1.0, 1.0, 1.0, 1.0, 1.0, 1.0, 1.0, 1.0, 1.0, 1.0, 1.0, 1.0, 1.0, 1.0, 1.0, 1.0, 1.0, 1.0, 1.0, 1.0, 1.0, 1.0, 1.0, 1.0, 1.0, 1.0, 1.0, 1.0, 1.0, 1.0, 1.0, 1.0, 1.0, 1.0, 1.0, 1.0, 1.0, 1.0, 1.0, 1.0, 1.0, 1.0, 1.0, 1.0, 1.0, 1.0, 1.0, 1.0, 1.0, 1.0, 1.0, 1.0, 1.0, 1.0, 1.0, 1.0, 1.0, 1.0, 1.0, 1.0, 1.0, 1.0, 1.0, 1.0, 1.0, 1.0, 1.0, 1.0, 1.0, 1.0, 1.0, 1.0, 1.0, 1.0, 1.0, 1.0, 1.0, 1.0, 1.0, 1.0, 1.0, 1.0, 1.0, 1.0, 1.0, 1.0, 1.0, 1.0, 1.0, 1.0, 1.0, 1.0, 1.0, 1.0, 1.0, 1.0, 1.0, 1.0, 1.0, 1.0, 1.0, 1.0, 1.0, 1.0, 1.0, 1.0, 1.0, 1.0, 1.0, 1.0, 1.0, 1.0, 1.0, 1.0, 1.0, 1.0, 1.0, 1.0, 1.0, 1.0, 1.0, 1.0, 1.0, 1.0, 1.0, 1.0, 1.0, 1.0, 1.0, 1.0, 1.0, 1.0, 1.0, 1.0, 1.0, 1.0, 1.0, 1.0, 1.0, 1.0, 1.0, 1.0, 1.0, 1.0, 1.0, 1.0, 1.0, 1.0, 1.0, 1.0, 1.0, 1.0, 1.0, 1.0, 1.0, 1.0, 1.0, 1.0, 1.0, 1.0, 1.0, 1.0, 1.0, 1.0, 1.0, 1.0, 1.0, 1.0, 1.0, 1.0, 1.0, 1.0, 1.0, 1.0, 1.0, 1.0, 1.0, 1.0, 1.0, 1.0, 1.0, 1.0, 1.0, 1.0, 1.0, 1.0, 1.0, 1.0, 1.0, 1.0, 1.0, 1.0, 1.0, 1.0, 1.0, 1.0, 1.0, 1.0, 1.0, 1.0, 1.0, 1.0, 1.0, 1.0, 1.0, 1.0, 1.0, 1.0, 1.0, 1.0, 1.0, 1.0, 1.0, 1.0, 1.0, 1.0, 1.0, 1.0, 1.0, 1.0, 1.0, 1.0, 1.0, 1.0, 1.0, 1.0, 1.0, 1.0, 1.0, 1.0, 1.0, 1.0, 1.0, 1.0, 1.0, 1.0, 1.0, 1.0, 1.0, 1.0, 1.0, 1.0, 1.0, 1.0, 1.0, 1.0, 1.0, 1.0, 1.0, 1.0, 1.0, 1.0, 1.0, 1.0, 1.0, 1.0, 1.0, 1.0, 1.0, 1.0, 1.0, 1.0, 1.0, 1.0, 1.0, 1.0, 1.0, 1.0, 1.0, 1.0, 1.0, 1.0, 1.0, 1.0, 1.0, 1.0, 1.0, 1.0, 1.0, 1.0, 1.0, 1.0, 1.0, 1.0, 1.0, 1.0, 1.0, 1.0, 1.0, 1.0, 1.0, 1.0, 1.0, 1.0, 1.0, 1.0, 1.0, 1.0, 1.0, 1.0, 1.0, 1.0, 1.0, 1.0, 1.0, 1.0, 1.0, 1.0, 1.0, 1.0, 1.0, 1.0, 1.0, 1.0, 1.0, 1.0, 1.0, 1.0, 1.0, 1.0, 1.0, 1.0, 1.0, 1.0, 1.0, 1.0, 1.0, 1.0, 1.0, 1.0, 1.0, 1.0, 1.0, 1.0, 1.0, 1.0, 1.0, 1.0, 1.0, 1.0, 1.0, 1.0, 1.0, 1.0, 1.0, 1.0, 1.0, 1.0, 1.0, 1.0, 1.0, 1.0, 1.0, 1.0, 1.0, 1.0, 1.0, 1.0, 1.0, 1.0, 1.0, 1.0, 1.0, 1.0, 1.0, 1.0, 1.0, 1.0, 1.0, 1.0, 1.0, 1.0, 1.0, 1.0, 1.0, 1.0, 1.0, 1.0, 1.0, 1.0, 1.0, 1.0, 1.0, 1.0, 1.0, 1.0, 1.0, 1.0, 1.0, 1.0, 1.0, 1.0, 1.0, 1.0, 1.0, 1.0, 1.0, 1.0, 1.0, 1.0, 1.0, 1.0, 1.0, 1.0, 1.0, 1.0, 1.0, 1.0, 1.0, 1.0, 1.0, 1.0, 1.0, 1.0, 1.0, 1.0, 1.0, 1.0, 1.0, 1.0, 1.0, 1.0, 1.0, 1.0, 1.0, 1.0, 1.0, 1.0, 1.0, 1.0, 1.0, 1.0, 1.0, 1.0, 1.0, 1.0, 1.0, 1.0, 1.0, 1.0, 1.0, 1.0, 1.0, 1.0, 1.0, 1.0, 1.0, 1.0, 1.0, 1.0, 1.0, 1.0, 1.0, 1.0, 1.0, 1.0, 1.0, 0.9911, 0.9911, 0.9911, 0.9961, 1.0, 1.0, 1.0, 1.0, 0.9911, 0.9911, 0.9911, 0.9961, 1.0, 1.0, 1.0, 1.0, 1.0, 1.0, 1.0, 1.0, 1.0, 1.0, 1.0, 1.0, 1.0, 1.0, 1.0, 1.0, 1.0, 1.0, 1.0, 1.0, 1.0, 1.0, 1.0, 1.0, 1.0, 1.0, 1.0, 1.0, 0.9911, 0.9911, 0.9911, 0.9961, 1.0, 1.0, 1.0, 1.0, 1.0, 1.0, 1.0, 1.0, 0.9911, 0.9911, 0.9911, 0.9961, 1.0, 1.0, 1.0, 1.0, 1.0, 1.0, 1.0, 1.0, 1.0, 1.0, 1.0, 1.0, 1.0, 1.0, 1.0, 1.0, 1.0, 1.0, 1.0, 1.0, 1.0, 1.0, 1.0, 1.0, 1.0, 1.0, 1.0, 1.0, 0.9911, 0.9911, 0.9911, 0.9961, 1.0, 1.0, 1.0, 1.0, 1.0, 1.0, 1.0, 1.0, 1.0, 1.0, 1.0, 1.0, 0.9911, 0.9911, 0.9911, 0.9961, 1.0, 1.0, 1.0, 1.0, 1.0, 1.0, 1.0, 1.0, 1.0, 1.0, 1.0, 1.0, 1.0, 1.0, 1.0, 1.0, 1.0, 1.0, 1.0, 1.0, 1.0, 1.0, 1.0, 1.0, 1.0, 1.0, 1.0, 1.0, 1.0, 1.0, 1.0, 1.0, 1.0, 1.0, 1.0, 1.0, 1.0, 1.0, 1.0, 1.0, 1.0, 1.0, 1.0, 1.0, 1.0, 1.0, 1.0, 1.0, 1.0, 1.0, 1.0, 1.0, 1.0, 1.0, 1.0, 1.0, 1.0, 1.0, 1.0, 1.0, 1.0, 1.0, 1.0, 1.0, 1.0, 1.0, 1.0, 1.0, 1.0, 1.0, 1.0, 1.0, 1.0, 1.0, 1.0, 1.0, 1.0, 1.0, 1.0, 1.0, 1.0, 1.0, 1.0, 1.0, 0.9911, 0.9911, 0.9911, 0.9961, 1.0, 1.0, 1.0, 1.0, 0.9911, 0.9911, 0.9911, 0.9961, 0.9911, 0.9911, 0.9911, 0.9961, 1.0, 1.0, 1.0, 1.0, 1.0, 1.0, 1.0, 1.0, 1.0, 1.0, 1.0, 1.0, 1.0, 1.0, 1.0, 1.0, 1.0, 1.0, 1.0, 1.0, 1.0, 1.0, 1.0, 1.0, 1.0, 1.0, 1.0, 1.0, 1.0, 1.0, 1.0, 1.0, 1.0, 1.0, 1.0, 1.0, 0.9911, 0.9911, 0.9911, 0.9961, 1.0, 1.0, 1.0, 1.0, 0.9911, 0.9911, 0.9911, 0.9961, 0.9911, 0.9911, 0.9911, 0.9961, 1.0, 1.0, 1.0, 1.0, 1.0, 1.0, 1.0, 1.0, 0.9911, 0.9911, 0.9911, 0.9961, 1.0, 1.0, 1.0, 1.0, 0.9911, 0.9911, 0.9911, 0.9961, 1.0, 1.0, 1.0, 1.0, 1.0, 1.0, 1.0, 1.0, 1.0, 1.0, 1.0, 1.0, 1.0, 1.0, 1.0, 1.0, 0.9911, 0.9911, 0.9911, 0.9961, 1.0, 1.0, 1.0, 1.0, 0.9911, 0.9911, 0.9911, 0.9961, 1.0, 1.0, 1.0, 1.0, 1.0, 1.0, 1.0, 1.0, 1.0, 1.0, 1.0, 1.0, 1.0, 1.0, 1.0, 1.0, 1.0, 1.0, 1.0, 1.0, 0.9911, 0.9911, 0.9911, 0.9961, 1.0, 1.0, 1.0, 1.0, 0.9911, 0.9911, 0.9911, 0.9961, 1.0, 1.0, 1.0, 1.0, 1.0, 1.0, 1.0, 1.0, 1.0, 1.0, 1.0, 1.0, 1.0, 1.0, 1.0, 1.0, 1.0, 1.0, 1.0, 1.0, 1.0, 1.0, 1.0, 1.0, 1.0, 1.0, 1.0, 1.0, 1.0, 1.0, 1.0, 1.0, 1.0, 1.0, 1.0, 1.0, 1.0, 1.0, 1.0, 1.0, 1.0, 1.0, 1.0, 1.0, 1.0, 1.0, 1.0, 1.0, 0.9911, 0.9911, 0.9911, 0.9961, 1.0, 1.0, 1.0, 1.0, 0.9911, 0.9911, 0.9911, 0.9961, 1.0, 1.0, 1.0, 1.0, 1.0, 1.0, 1.0, 1.0, 1.0, 1.0, 1.0, 1.0, 0.9911, 0.9911, 0.9911, 0.9961, 1.0, 1.0, 1.0, 1.0, 1.0, 1.0, 1.0, 1.0, 1.0, 1.0, 1.0, 1.0, 1.0, 1.0, 1.0, 1.0, 1.0, 1.0, 1.0, 1.0, 1.0, 1.0, 1.0, 1.0, 1.0, 1.0, 1.0, 1.0, 1.0, 1.0, 1.0, 1.0, 1.0, 1.0, 1.0, 1.0, 1.0, 1.0, 1.0, 1.0, 1.0, 1.0, 1.0, 1.0, 1.0, 1.0, 1.0, 1.0, 1.0, 1.0, 1.0, 1.0, 1.0, 1.0, 1.0, 1.0, 1.0, 1.0, 1.0, 1.0, 0.9911, 0.9911, 0.9911, 0.9961, 1.0, 1.0, 1.0, 1.0, 0.9911, 0.9911, 0.9911, 0.9961, 1.0, 1.0, 1.0, 1.0, 1.0, 1.0, 1.0, 1.0, 1.0, 1.0, 1.0, 1.0, 1.0, 1.0, 1.0, 1.0, 1.0, 1.0, 1.0, 1.0, 1.0, 1.0, 1.0, 1.0, 1.0, 1.0, 1.0, 1.0, 0.9911, 0.9911, 0.9911, 0.9961, 1.0, 1.0, 1.0, 1.0, 1.0, 1.0, 1.0, 1.0, 1.0, 1.0, 1.0, 1.0, 1.0, 1.0, 1.0, 1.0, 0.9911, 0.9911, 0.9911, 0.9961, 1.0, 1.0, 1.0, 1.0, 1.0, 1.0, 1.0, 1.0, 1.0, 1.0, 1.0, 1.0, 1.0, 1.0, 1.0, 1.0, 1.0, 1.0, 1.0, 1.0, 1.0, 1.0, 1.0, 1.0, 1.0, 1.0, 1.0, 1.0, 1.0, 1.0, 1.0, 1.0, 1.0, 1.0, 1.0, 1.0, 1.0, 1.0, 1.0, 1.0, 1.0, 1.0, 1.0, 1.0, 1.0, 1.0, 1.0, 1.0, 1.0, 1.0, 1.0, 1.0, 1.0, 1.0, 1.0, 1.0, 1.0, 1.0, 1.0, 1.0, 1.0, 1.0, 1.0, 1.0, 1.0, 1.0, 1.0, 1.0, 1.0, 1.0, 1.0, 1.0, 1.0, 1.0, 1.0, 1.0, 1.0, 1.0, 1.0, 1.0, 1.0, 1.0, 1.0, 1.0, 0.9911, 0.9911, 0.9911, 0.9961, 1.0, 1.0, 1.0, 1.0, 1.0, 1.0, 1.0, 1.0, 1.0, 1.0, 1.0, 1.0, 1.0, 1.0, 1.0, 1.0, 0.9911, 0.9911, 0.9911, 0.9961, 1.0, 1.0, 1.0, 1.0, 1.0, 1.0, 1.0, 1.0, 1.0, 1.0, 1.0, 1.0, 1.0, 1.0, 1.0, 1.0, 1.0, 1.0, 1.0, 1.0, 1.0, 1.0, 1.0, 1.0, 1.0, 1.0, 1.0, 1.0, 1.0, 1.0, 1.0, 1.0, 1.0, 1.0, 1.0, 1.0, 1.0, 1.0, 1.0, 1.0, 1.0, 1.0, 1.0, 1.0, 1.0, 1.0, 1.0, 1.0, 1.0, 1.0, 1.0, 1.0, 1.0, 1.0, 1.0, 1.0, 1.0, 1.0, 1.0, 1.0, 1.0, 1.0, 1.0, 1.0, 1.0, 1.0, 1.0, 1.0, 0.9911, 0.9911, 0.9911, 0.9961, 1.0, 1.0, 1.0, 1.0, 1.0, 1.0, 1.0, 1.0, 1.0, 1.0, 1.0, 1.0, 1.0, 1.0, 1.0, 1.0, 1.0, 1.0, 1.0, 1.0, 1.0, 1.0, 1.0, 1.0, 1.0, 1.0, 1.0, 1.0, 1.0, 1.0, 1.0, 1.0, 1.0, 1.0, 1.0, 1.0, 1.0, 1.0, 1.0, 1.0, 1.0, 1.0, 1.0, 1.0, 1.0, 1.0, 1.0, 1.0, 1.0, 1.0, 1.0, 1.0, 0.9911, 0.9911, 0.9911, 0.9961, 1.0, 1.0, 1.0, 1.0, 1.0, 1.0, 1.0, 1.0, 1.0, 1.0, 1.0, 1.0, 1.0, 1.0, 1.0, 1.0, 1.0, 1.0, 1.0, 1.0, 1.0, 1.0, 1.0, 1.0, 1.0, 1.0, 1.0, 1.0, 1.0, 1.0, 1.0, 1.0, 1.0, 1.0, 1.0, 1.0, 1.0, 1.0, 1.0, 1.0, 1.0, 1.0, 1.0, 1.0, 1.0, 1.0, 1.0, 1.0, 1.0, 1.0, 1.0, 1.0, 1.0, 1.0, 1.0, 1.0, 1.0, 1.0, 1.0, 1.0, 1.0, 1.0, 1.0, 1.0, 1.0, 1.0, 1.0, 1.0, 1.0, 1.0, 1.0, 1.0, 1.0, 1.0, 1.0, 1.0, 1.0, 1.0, 1.0, 1.0, 1.0, 1.0, 1.0, 1.0, 1.0, 1.0, 1.0, 1.0, 1.0, 1.0, 1.0, 1.0, 1.0, 1.0, 1.0, 1.0, 1.0, 1.0, 1.0, 1.0, 1.0, 1.0, 1.0, 1.0, 1.0, 1.0, 1.0, 1.0, 1.0, 1.0, 1.0, 1.0, 1.0, 1.0, 1.0, 1.0, 1.0, 1.0, 1.0, 1.0, 1.0, 1.0, 1.0, 1.0, 1.0, 1.0, 1.0, 1.0, 1.0, 1.0, 1.0, 1.0, 1.0, 1.0, 1.0, 1.0, 1.0, 1.0, 1.0, 1.0, 1.0, 1.0, 1.0, 1.0, 1.0, 1.0, 1.0, 1.0, 1.0, 1.0, 1.0, 1.0, 1.0, 1.0, 1.0, 1.0, 1.0, 1.0, 1.0, 1.0, 1.0, 1.0, 1.0, 1.0, 1.0, 1.0, 1.0, 1.0, 1.0, 1.0, 1.0, 1.0, 1.0, 1.0, 1.0, 1.0, 1.0, 1.0, 1.0, 1.0, 1.0, 1.0, 1.0, 1.0, 1.0, 1.0, 1.0, 1.0, 1.0, 1.0, 1.0, 1.0, 1.0, 1.0, 1.0, 1.0, 1.0, 1.0, 1.0, 1.0, 1.0, 1.0, 1.0, 1.0, 1.0, 1.0, 1.0, 1.0, 1.0, 1.0, 1.0, 1.0, 1.0, 1.0, 1.0, 1.0, 1.0, 1.0, 1.0, 1.0, 1.0, 1.0, 1.0, 1.0, 1.0, 1.0, 1.0, 1.0, 1.0, 1.0, 1.0, 1.0, 1.0, 1.0, 1.0, 1.0, 1.0, 1.0, 1.0, 1.0, 1.0, 1.0, 1.0, 1.0, 1.0, 1.0, 1.0, 1.0, 1.0, 1.0, 1.0, 1.0, 1.0, 1.0, 1.0, 1.0, 1.0, 1.0, 1.0, 1.0, 1.0, 1.0, 1.0, 1.0, 1.0, 1.0, 1.0, 1.0, 1.0, 1.0, 1.0, 1.0, 1.0, 1.0, 1.0, 1.0, 1.0, 1.0, 1.0, 1.0, 1.0, 1.0, 1.0, 1.0, 1.0, 1.0, 1.0, 1.0, 1.0, 1.0, 1.0, 1.0, 0.9911, 0.9911, 0.9911, 0.9961, 1.0, 1.0, 1.0, 1.0, 1.0, 1.0, 1.0, 1.0, 0.9911, 0.9911, 0.9911, 0.9961, 1.0, 1.0, 1.0, 1.0, 1.0, 1.0, 1.0, 1.0, 1.0, 1.0, 1.0, 1.0, 1.0, 1.0, 1.0, 1.0, 1.0, 1.0, 1.0, 1.0, 1.0, 1.0, 1.0, 1.0, 1.0, 1.0, 1.0, 1.0, 1.0, 1.0, 1.0, 1.0, 1.0, 1.0, 1.0, 1.0, 1.0, 1.0, 1.0, 1.0, 1.0, 1.0, 1.0, 1.0, 1.0, 1.0, 1.0, 1.0, 1.0, 1.0, 1.0, 1.0, 0.9911, 0.9911, 0.9911, 0.9961, 1.0, 1.0, 1.0, 1.0, 1.0, 1.0, 1.0, 1.0, 1.0, 1.0, 1.0, 1.0, 1.0, 1.0, 1.0, 1.0, 1.0, 1.0, 1.0, 1.0, 1.0, 1.0, 1.0, 1.0, 1.0, 1.0, 1.0, 1.0, 1.0, 1.0, 1.0, 1.0, 1.0, 1.0, 1.0, 1.0, 1.0, 1.0, 1.0, 1.0, 1.0, 1.0, 1.0, 1.0, 1.0, 1.0, 1.0, 1.0, 1.0, 1.0, 1.0, 1.0, 1.0, 1.0, 1.0, 1.0, 1.0, 1.0, 1.0, 1.0, 1.0, 1.0, 1.0, 1.0, 1.0, 1.0, 1.0, 1.0, 1.0, 1.0, 1.0, 1.0])
_ca = me_ppipe1.color_attributes.new('AmbOcc GL', 'BYTE_COLOR', 'CORNER')
_ca.data.foreach_set('color', [0.02843, 0.008568, 0.006049, 1.0, 0.0, 0.04667, 0.02843, 1.0, 0.0, 0.04667, 0.02843, 1.0, 0.02956, 0.008568, 0.006049, 1.0, 0.0, 0.04667, 0.02843, 1.0, 0.0, 0.04971, 0.02843, 1.0, 0.0, 0.04667, 0.02843, 1.0, 0.02843, 0.008568, 0.006049, 1.0, 0.0, 0.04971, 0.03071, 1.0, 0.0, 0.04667, 0.02843, 1.0, 0.02956, 0.008568, 0.006049, 1.0, 0.0, 0.04667, 0.02843, 1.0, 0.02956, 0.008568, 0.006049, 1.0, 0.02843, 0.008568, 0.006049, 1.0, 0.02843, 0.008568, 0.006049, 1.0, 0.02956, 0.008568, 0.006049, 1.0, 0.02956, 0.008568, 0.006049, 1.0, 0.02843, 0.008568, 0.006049, 1.0, 0.02956, 0.008568, 0.006049, 1.0, 0.02956, 0.008568, 0.006049, 1.0, 0.02843, 0.008568, 0.006049, 1.0, 0.02956, 0.008568, 0.006049, 1.0, 0.0331, 0.008568, 0.006049, 1.0, 0.02956, 0.008568, 0.006049, 1.0, 0.02956, 0.008568, 0.006049, 1.0, 0.02956, 0.008568, 0.006049, 1.0, 0.02956, 0.008568, 0.006049, 1.0, 0.02956, 0.008568, 0.006049, 1.0, 0.02956, 0.008568, 0.006049, 1.0, 0.0331, 0.008568, 0.006049, 1.0, 0.02956, 0.008568, 0.006049, 1.0, 0.02956, 0.008568, 0.006049, 1.0, 0.2122, 0.04971, 0.0319, 1.0, 0.02956, 0.008568, 0.006049, 1.0, 0.2122, 0.04971, 0.0319, 1.0, 0.08866, 0.02217, 0.01521, 1.0, 0.08866, 0.02217, 0.01521, 1.0, 0.2122, 0.04971, 0.0319, 1.0, 0.02956, 0.008568, 0.006049, 1.0, 0.08866, 0.02217, 0.01521, 1.0, 0.02956, 0.008568, 0.006049, 1.0, 0.02956, 0.008568, 0.006049, 1.0, 0.08866, 0.02217, 0.01521, 1.0, 0.2122, 0.04971, 0.0319, 1.0, 0.02956, 0.008568, 0.006049, 1.0, 0.08866, 0.02217, 0.01521, 1.0, 0.02956, 0.008568, 0.006049, 1.0, 0.02956, 0.008568, 0.006049, 1.0, 0.2122, 0.04971, 0.0319, 1.0, 0.08866, 0.02217, 0.01521, 1.0, 0.02956, 0.008568, 0.006049, 1.0, 0.08866, 0.02217, 0.01521, 1.0, 0.02956, 0.008568, 0.006049, 1.0, 0.02956, 0.008568, 0.006049, 1.0, 0.02956, 0.008568, 0.006049, 1.0, 0.02956, 0.008568, 0.006049, 1.0, 0.02956, 0.008568, 0.006049, 1.0, 0.02956, 0.008568, 0.006049, 1.0, 0.02956, 0.008568, 0.006049, 1.0, 0.02956, 0.008568, 0.006049, 1.0, 0.2122, 0.04971, 0.0319, 1.0, 0.02956, 0.008568, 0.006049, 1.0, 0.2122, 0.04971, 0.0319, 1.0, 0.02956, 0.008568, 0.006049, 1.0, 0.02956, 0.008568, 0.006049, 1.0, 0.2122, 0.04971, 0.0319, 1.0, 0.02956, 0.008568, 0.006049, 1.0, 0.02956, 0.008568, 0.006049, 1.0, 0.0331, 0.008568, 0.006049, 1.0, 0.02956, 0.008568, 0.006049, 1.0, 0.0331, 0.008568, 0.006049, 1.0, 0.02956, 0.008568, 0.006049, 1.0, 0.2122, 0.04971, 0.0319, 1.0, 0.02956, 0.008568, 0.006049, 1.0, 0.02956, 0.008568, 0.006049, 1.0, 0.2122, 0.04971, 0.0319, 1.0, 0.02956, 0.008568, 0.006049, 1.0, 0.2122, 0.04971, 0.0319, 1.0, 0.02956, 0.008568, 0.006049, 1.0, 0.02956, 0.008568, 0.006049, 1.0, 0.0331, 0.008568, 0.006049, 1.0, 0.02956, 0.008568, 0.006049, 1.0, 0.0331, 0.008568, 0.006049, 1.0, 0.02956, 0.008568, 0.006049, 1.0, 0.02956, 0.008568, 0.006049, 1.0, 0.2122, 0.04971, 0.0319, 1.0, 0.2122, 0.04971, 0.0319, 1.0, 0.02956, 0.008568, 0.006049, 1.0, 0.2122, 0.04971, 0.0319, 1.0, 0.02956, 0.008568, 0.006049, 1.0, 0.02956, 0.008568, 0.006049, 1.0, 0.02843, 0.008568, 0.006049, 1.0, 0.02956, 0.008568, 0.006049, 1.0, 0.02843, 0.008568, 0.006049, 1.0, 0.02843, 0.008568, 0.006049, 1.0, 0.02956, 0.008568, 0.006049, 1.0, 0.2122, 0.04971, 0.0319, 1.0, 0.02956, 0.008568, 0.006049, 1.0, 0.2122, 0.04971, 0.0319, 1.0, 0.02956, 0.008568, 0.006049, 1.0, 0.02956, 0.008568, 0.006049, 1.0, 0.2122, 0.04971, 0.0319, 1.0, 0.02956, 0.008568, 0.006049, 1.0, 0.02843, 0.008568, 0.006049, 1.0, 0.02956, 0.008568, 0.006049, 1.0, 0.02843, 0.008568, 0.006049, 1.0, 0.02843, 0.008568, 0.006049, 1.0, 0.02956, 0.008568, 0.006049, 1.0, 0.2122, 0.04971, 0.0319, 1.0, 0.02956, 0.008568, 0.006049, 1.0, 0.2122, 0.04971, 0.0319, 1.0, 0.02956, 0.008568, 0.006049, 1.0, 0.02956, 0.008568, 0.006049, 1.0, 0.2122, 0.04971, 0.0319, 1.0, 0.02956, 0.008568, 0.006049, 1.0, 0.02843, 0.008568, 0.006049, 1.0, 0.02956, 0.008568, 0.006049, 1.0, 0.02843, 0.008568, 0.006049, 1.0, 0.02843, 0.008568, 0.006049, 1.0, 0.02956, 0.008568, 0.006049, 1.0, 0.2122, 0.04971, 0.0319, 1.0, 0.02956, 0.008568, 0.006049, 1.0, 0.02956, 0.008568, 0.006049, 1.0, 0.2122, 0.04971, 0.0319, 1.0, 0.02956, 0.008568, 0.006049, 1.0, 0.2122, 0.04971, 0.0319, 1.0, 0.0319, 0.4072, 0.1441, 1.0, 0.04667, 0.6445, 0.227, 1.0, 0.04667, 0.6445, 0.227, 1.0, 0.04667, 0.6445, 0.227, 1.0, 0.04667, 0.6445, 0.227, 1.0, 0.04667, 0.6445, 0.227, 1.0, 0.04667, 0.6445, 0.227, 1.0, 0.07619, 0.6584, 0.2664, 1.0, 0.04667, 0.6445, 0.227, 1.0, 0.04667, 0.6445, 0.227, 1.0, 0.04667, 0.6445, 0.227, 1.0, 0.04667, 0.6445, 0.227, 1.0, 0.04667, 0.6445, 0.227, 1.0, 0.04667, 0.6445, 0.227, 1.0, 0.04667, 0.6445, 0.227, 1.0, 0.04667, 0.6445, 0.227, 1.0, 0.04667, 0.6445, 0.227, 1.0, 0.0319, 0.4072, 0.1441, 1.0, 0.04667, 0.6445, 0.227, 1.0, 0.04667, 0.6445, 0.227, 1.0, 0.07619, 0.6584, 0.2664, 1.0, 0.04667, 0.6445, 0.227, 1.0, 0.07619, 0.6584, 0.2664, 1.0, 0.04667, 0.6445, 0.227, 1.0, 0.04667, 0.6445, 0.227, 1.0, 0.04667, 0.6445, 0.227, 1.0, 0.04667, 0.6445, 0.227, 1.0, 0.04667, 0.6445, 0.227, 1.0, 0.04667, 0.6445, 0.227, 1.0, 0.04667, 0.6445, 0.227, 1.0, 0.04667, 0.6445, 0.227, 1.0, 0.04667, 0.6445, 0.227, 1.0, 0.04667, 0.6445, 0.227, 1.0, 0.04667, 0.6445, 0.227, 1.0, 0.04667, 0.6445, 0.227, 1.0, 0.04667, 0.6445, 0.227, 1.0, 0.04667, 0.6445, 0.227, 1.0, 0.04667, 0.6445, 0.227, 1.0, 0.04667, 0.6445, 0.227, 1.0, 0.04667, 0.6445, 0.227, 1.0, 0.0319, 0.4072, 0.1441, 1.0, 0.04667, 0.6445, 0.227, 1.0, 0.04667, 0.6445, 0.227, 1.0, 0.04667, 0.6445, 0.227, 1.0, 0.04667, 0.6445, 0.227, 1.0, 0.04667, 0.6445, 0.227, 1.0, 0.04667, 0.6445, 0.227, 1.0, 0.04667, 0.6445, 0.227, 1.0, 0.04667, 0.6445, 0.227, 1.0, 0.04667, 0.6445, 0.227, 1.0, 0.04667, 0.6445, 0.227, 1.0, 0.04667, 0.6445, 0.227, 1.0, 0.04667, 0.6445, 0.227, 1.0, 0.04667, 0.6445, 0.227, 1.0, 0.04667, 0.6445, 0.227, 1.0, 0.04667, 0.6445, 0.227, 1.0, 0.04667, 0.6445, 0.227, 1.0, 0.04667, 0.6445, 0.227, 1.0, 0.04667, 0.6445, 0.227, 1.0, 0.04667, 0.6445, 0.227, 1.0, 0.04667, 0.6445, 0.227, 1.0, 0.04667, 0.6445, 0.227, 1.0, 0.04667, 0.6445, 0.227, 1.0, 0.04667, 0.6445, 0.227, 1.0, 0.04667, 0.6445, 0.227, 1.0, 0.04667, 0.6445, 0.227, 1.0, 0.04667, 0.6445, 0.227, 1.0, 0.04667, 0.6445, 0.227, 1.0, 0.04667, 0.6445, 0.227, 1.0, 0.05448, 0.2789, 0.1274, 1.0, 0.0319, 0.4072, 0.1441, 1.0, 0.04667, 0.6445, 0.227, 1.0, 0.0319, 0.4072, 0.1441, 1.0, 0.04667, 0.6445, 0.227, 1.0, 0.04667, 0.6445, 0.227, 1.0, 0.0319, 0.4179, 0.15, 1.0, 0.05448, 0.2789, 0.1274, 1.0, 0.04667, 0.6445, 0.227, 1.0, 0.04667, 0.6445, 0.227, 1.0, 0.04667, 0.6445, 0.227, 1.0, 0.04667, 0.6445, 0.227, 1.0, 0.04667, 0.6445, 0.227, 1.0, 0.04667, 0.6445, 0.227, 1.0, 0.04667, 0.6445, 0.227, 1.0, 0.04667, 0.6445, 0.227, 1.0, 0.04667, 0.6445, 0.227, 1.0, 0.05286, 0.2831, 0.1301, 1.0, 0.04667, 0.6445, 0.227, 1.0, 0.0319, 0.4072, 0.1441, 1.0, 0.05448, 0.2789, 0.1274, 1.0, 0.04667, 0.6445, 0.227, 1.0, 0.04667, 0.6445, 0.227, 1.0, 0.05448, 0.2789, 0.1274, 1.0, 0.04667, 0.6445, 0.227, 1.0, 0.05448, 0.2789, 0.1274, 1.0, 0.0319, 0.4179, 0.15, 1.0, 0.05286, 0.2831, 0.1274, 1.0, 0.04667, 0.6445, 0.227, 1.0, 0.04667, 0.6445, 0.227, 1.0, 0.05286, 0.2831, 0.1274, 1.0, 0.05286, 0.2874, 0.1274, 1.0, 0.04667, 0.6445, 0.227, 1.0, 0.05448, 0.2747, 0.1274, 1.0, 0.05448, 0.2747, 0.1274, 1.0, 0.05127, 0.3864, 0.159, 1.0, 0.05448, 0.2747, 0.1274, 1.0, 0.05127, 0.3864, 0.159, 1.0, 0.04667, 0.6445, 0.227, 1.0, 0.05448, 0.2747, 0.1274, 1.0, 0.05448, 0.2747, 0.1274, 1.0, 0.04667, 0.6445, 0.227, 1.0, 0.05448, 0.2747, 0.1274, 1.0, 0.04667, 0.6445, 0.227, 1.0, 0.04667, 0.6445, 0.227, 1.0, 0.05286, 0.2874, 0.1274, 1.0, 0.05448, 0.2747, 0.1274, 1.0, 0.04667, 0.6445, 0.227, 1.0, 0.05448, 0.2747, 0.1274, 1.0, 0.04667, 0.6445, 0.227, 1.0, 0.04667, 0.6445, 0.227, 1.0, 0.01938, 0.1301, 0.06301, 1.0, 0.02122, 0.1248, 0.05951, 1.0, 0.05286, 0.2874, 0.1274, 1.0, 0.01938, 0.1301, 0.06301, 1.0, 0.05286, 0.2874, 0.1274, 1.0, 0.05286, 0.2831, 0.1274, 1.0, 0.02315, 0.1248, 0.05951, 1.0, 0.02315, 0.1248, 0.05951, 1.0, 0.05448, 0.2747, 0.1274, 1.0, 0.02315, 0.1248, 0.05951, 1.0, 0.05448, 0.2747, 0.1274, 1.0, 0.05448, 0.2747, 0.1274, 1.0, 0.01033, 0.1413, 0.07421, 1.0, 0.02315, 0.1248, 0.05951, 1.0, 0.05448, 0.2747, 0.1274, 1.0, 0.02315, 0.1248, 0.05951, 1.0, 0.05448, 0.2747, 0.1274, 1.0, 0.05448, 0.2747, 0.1274, 1.0, 0.02122, 0.1248, 0.05951, 1.0, 0.01033, 0.1413, 0.07421, 1.0, 0.05286, 0.2874, 0.1274, 1.0, 0.01033, 0.1413, 0.07421, 1.0, 0.05448, 0.2747, 0.1274, 1.0, 0.05286, 0.2874, 0.1274, 1.0, 0.0, 0.09531, 0.05781, 1.0, 0.0, 0.09531, 0.05781, 1.0, 0.02315, 0.1248, 0.05951, 1.0, 0.0, 0.09531, 0.05781, 1.0, 0.01938, 0.1301, 0.06301, 1.0, 0.02315, 0.1248, 0.05951, 1.0, 0.0, 0.09531, 0.05781, 1.0, 0.0, 0.09531, 0.05781, 1.0, 0.02122, 0.1248, 0.05951, 1.0, 0.0, 0.09531, 0.05781, 1.0, 0.02122, 0.1248, 0.05951, 1.0, 0.01938, 0.1301, 0.06301, 1.0, 0.0, 0.09531, 0.05781, 1.0, 0.0, 0.09531, 0.05781, 1.0, 0.02315, 0.1248, 0.05951, 1.0, 0.0, 0.09531, 0.05781, 1.0, 0.02315, 0.1248, 0.05951, 1.0, 0.02315, 0.1248, 0.05951, 1.0, 0.0, 0.09531, 0.05781, 1.0, 0.0, 0.09531, 0.05781, 1.0, 0.02315, 0.1248, 0.05951, 1.0, 0.0, 0.09531, 0.05781, 1.0, 0.0, 0.09531, 0.05781, 1.0, 0.02217, 0.1248, 0.05951, 1.0, 0.0, 0.09531, 0.05781, 1.0, 0.0, 0.09531, 0.05781, 1.0, 0.01033, 0.1413, 0.07421, 1.0, 0.0, 0.09531, 0.05781, 1.0, 0.02315, 0.1248, 0.05951, 1.0, 0.01033, 0.1413, 0.07421, 1.0, 0.0, 0.09531, 0.05781, 1.0, 0.0, 0.09531, 0.05781, 1.0, 0.02122, 0.1248, 0.05951, 1.0, 0.0, 0.09531, 0.05781, 1.0, 0.01033, 0.1413, 0.07421, 1.0, 0.02122, 0.1248, 0.05951, 1.0, 0.0, 0.04971, 0.02843, 1.0, 0.0, 0.04667, 0.02843, 1.0, 0.0, 0.09531, 0.05781, 1.0, 0.0, 0.04971, 0.02843, 1.0, 0.0, 0.09531, 0.05781, 1.0, 0.0, 0.09531, 0.05781, 1.0, 0.0, 0.04667, 0.02843, 1.0, 0.0, 0.04971, 0.03071, 1.0, 0.0, 0.09531, 0.05781, 1.0, 0.0, 0.04971, 0.03071, 1.0, 0.0, 0.09531, 0.05781, 1.0, 0.0, 0.09531, 0.05781, 1.0, 0.0, 0.04667, 0.02843, 1.0, 0.0, 0.04667, 0.02843, 1.0, 0.0, 0.09531, 0.05781, 1.0, 0.0, 0.04667, 0.02843, 1.0, 0.0, 0.09531, 0.05781, 1.0, 0.0, 0.09531, 0.05781, 1.0, 0.0, 0.04667, 0.02843, 1.0, 0.0, 0.04971, 0.02843, 1.0, 0.0, 0.09531, 0.05781, 1.0, 0.0, 0.04667, 0.02843, 1.0, 0.0, 0.09531, 0.05781, 1.0, 0.0, 0.09531, 0.05781, 1.0, 0.0, 0.04667, 0.02843, 1.0, 0.0, 0.04667, 0.02843, 1.0, 0.0, 0.09531, 0.05781, 1.0, 0.0, 0.04667, 0.02843, 1.0, 0.0, 0.09531, 0.05781, 1.0, 0.0, 0.09531, 0.05781, 1.0, 0.0, 0.04667, 0.02843, 1.0, 0.0, 0.04667, 0.02843, 1.0, 0.0, 0.09531, 0.05781, 1.0, 0.0, 0.04667, 0.02843, 1.0, 0.0, 0.09531, 0.05781, 1.0, 0.0, 0.09531, 0.05781, 1.0, 0.0, 0.04971, 0.03071, 1.0, 0.0, 0.04667, 0.02843, 1.0, 0.0, 0.09531, 0.05781, 1.0, 0.0, 0.04667, 0.02843, 1.0, 0.0, 0.09531, 0.05781, 1.0, 0.0, 0.09531, 0.05781, 1.0, 0.0, 0.04667, 0.02843, 1.0, 0.0, 0.04667, 0.02843, 1.0, 0.02843, 0.008568, 0.006049, 1.0, 0.0, 0.04667, 0.02843, 1.0, 0.02843, 0.008568, 0.006049, 1.0, 0.02843, 0.008568, 0.006049, 1.0, 0.0, 0.04667, 0.02843, 1.0, 0.0, 0.04667, 0.02843, 1.0, 0.02956, 0.008568, 0.006049, 1.0, 0.0, 0.04667, 0.02843, 1.0, 0.02956, 0.008568, 0.006049, 1.0, 0.0331, 0.008568, 0.006049, 1.0, 0.0, 0.04667, 0.02843, 1.0, 0.0331, 0.008568, 0.006049, 1.0, 0.02956, 0.008568, 0.006049, 1.0, 0.0, 0.04667, 0.02843, 1.0, 0.02956, 0.008568, 0.006049, 1.0, 0.0, 0.04667, 0.02843, 1.0, 0.0, 0.04667, 0.02843, 1.0, 0.02843, 0.008568, 0.006049, 1.0, 0.02843, 0.008568, 0.006049, 1.0, 0.0, 0.04667, 0.02843, 1.0, 0.02843, 0.008568, 0.006049, 1.0, 0.0, 0.04667, 0.02843, 1.0, 0.02956, 0.008568, 0.006049, 1.0, 0.02956, 0.008568, 0.006049, 1.0, 0.0, 0.04971, 0.02843, 1.0, 0.02956, 0.008568, 0.006049, 1.0, 0.0, 0.04971, 0.02843, 1.0, 0.0, 0.04667, 0.02843, 1.0, 0.02956, 0.008568, 0.006049, 1.0, 0.02956, 0.008568, 0.006049, 1.0, 0.0, 0.04667, 0.02843, 1.0, 0.02956, 0.008568, 0.006049, 1.0, 0.0, 0.04667, 0.02843, 1.0, 0.0, 0.04667, 0.02843, 1.0, 0.02843, 0.008568, 0.006049, 1.0, 0.02843, 0.008568, 0.006049, 1.0, 0.0, 0.04667, 0.02843, 1.0, 0.02843, 0.008568, 0.006049, 1.0, 0.0, 0.04667, 0.02843, 1.0, 0.0, 0.04667, 0.02843, 1.0, 0.02843, 0.008568, 0.006049, 1.0, 0.02843, 0.008568, 0.006049, 1.0, 0.0, 0.04667, 0.02843, 1.0, 0.02843, 0.008568, 0.006049, 1.0, 0.0, 0.04667, 0.02843, 1.0, 0.0, 0.04971, 0.03071, 1.0, 0.2122, 0.04971, 0.0319, 1.0, 0.2122, 0.04971, 0.0319, 1.0, 0.402, 0.08866, 0.05613, 1.0, 0.2122, 0.04971, 0.0319, 1.0, 0.402, 0.08866, 0.05613, 1.0, 0.402, 0.08866, 0.05613, 1.0, 0.2122, 0.04971, 0.0319, 1.0, 0.2122, 0.04971, 0.0319, 1.0, 0.402, 0.08866, 0.05613, 1.0, 0.2122, 0.04971, 0.0319, 1.0, 0.402, 0.08866, 0.05613, 1.0, 0.402, 0.08866, 0.05613, 1.0, 0.2122, 0.04971, 0.0319, 1.0, 0.2122, 0.04971, 0.0319, 1.0, 0.402, 0.08866, 0.05613, 1.0, 0.2122, 0.04971, 0.0319, 1.0, 0.402, 0.08866, 0.05613, 1.0, 0.402, 0.08866, 0.05613, 1.0, 0.2122, 0.04971, 0.0319, 1.0, 0.2122, 0.04971, 0.0319, 1.0, 0.402, 0.08866, 0.05613, 1.0, 0.2122, 0.04971, 0.0319, 1.0, 0.402, 0.08866, 0.05613, 1.0, 0.402, 0.08866, 0.05613, 1.0, 0.2122, 0.04971, 0.0319, 1.0, 0.2122, 0.04971, 0.0319, 1.0, 0.402, 0.08866, 0.05613, 1.0, 0.2122, 0.04971, 0.0319, 1.0, 0.402, 0.08866, 0.05613, 1.0, 0.402, 0.08866, 0.05613, 1.0, 0.2122, 0.04971, 0.0319, 1.0, 0.2122, 0.04971, 0.0319, 1.0, 0.402, 0.08866, 0.05613, 1.0, 0.2122, 0.04971, 0.0319, 1.0, 0.402, 0.08866, 0.05613, 1.0, 0.402, 0.08866, 0.05613, 1.0, 0.04667, 0.6445, 0.227, 1.0, 0.04667, 0.6445, 0.227, 1.0, 0.04667, 0.6445, 0.227, 1.0, 0.04667, 0.6445, 0.227, 1.0, 0.04667, 0.6445, 0.227, 1.0, 0.04667, 0.6445, 0.227, 1.0, 0.04667, 0.6445, 0.227, 1.0, 0.04667, 0.6445, 0.227, 1.0, 0.0319, 0.4179, 0.15, 1.0, 0.0319, 0.4072, 0.1441, 1.0, 0.04667, 0.6445, 0.227, 1.0, 0.0319, 0.4179, 0.15, 1.0, 0.04667, 0.6445, 0.227, 1.0, 0.0319, 0.4072, 0.1441, 1.0, 0.0319, 0.4179, 0.15, 1.0, 0.04667, 0.6445, 0.227, 1.0, 0.0319, 0.4179, 0.15, 1.0, 0.04667, 0.6445, 0.227, 1.0, 0.04667, 0.6445, 0.227, 1.0, 0.04667, 0.6445, 0.227, 1.0, 0.04667, 0.6445, 0.227, 1.0, 0.0319, 0.4179, 0.15, 1.0, 0.04667, 0.6445, 0.227, 1.0, 0.05286, 0.2831, 0.1274, 1.0, 0.0319, 0.4179, 0.15, 1.0, 0.05286, 0.2831, 0.1274, 1.0, 0.04667, 0.6445, 0.227, 1.0, 0.04667, 0.6445, 0.227, 1.0, 0.05951, 0.6445, 0.2462, 0.9961, 0.04667, 0.6445, 0.227, 1.0, 0.05951, 0.6445, 0.2462, 0.9961, 0.07619, 0.6584, 0.2664, 1.0, 0.04667, 0.6445, 0.227, 1.0, 0.05951, 0.6514, 0.2462, 1.0, 0.04667, 0.6445, 0.227, 1.0, 0.04667, 0.6445, 0.227, 1.0, 0.04667, 0.6445, 0.227, 1.0, 0.04667, 0.6445, 0.227, 1.0, 0.04519, 0.6445, 0.227, 0.9961, 0.04667, 0.6445, 0.2232, 1.0, 0.04667, 0.6445, 0.227, 1.0, 0.04519, 0.6376, 0.227, 0.9961, 0.04667, 0.6445, 0.227, 1.0, 0.04667, 0.6445, 0.227, 1.0, 0.04667, 0.6445, 0.227, 1.0, 0.04667, 0.6445, 0.227, 1.0, 0.04667, 0.6445, 0.2232, 1.0, 0.04667, 0.6445, 0.227, 1.0, 0.04667, 0.6445, 0.2232, 1.0, 0.04519, 0.6376, 0.227, 0.9961, 0.04667, 0.6445, 0.227, 1.0, 0.04667, 0.6445, 0.227, 1.0, 0.04667, 0.6445, 0.227, 1.0, 0.04519, 0.6445, 0.227, 0.9961, 0.07619, 0.6584, 0.2664, 1.0, 0.05951, 0.6514, 0.2462, 1.0, 0.04667, 0.6445, 0.227, 1.0, 0.07619, 0.6584, 0.2664, 1.0, 0.04667, 0.6445, 0.227, 1.0, 0.04667, 0.6445, 0.227, 1.0, 0.04667, 0.6445, 0.227, 1.0, 0.04667, 0.6445, 0.227, 1.0, 0.04667, 0.6445, 0.227, 1.0, 0.04667, 0.6445, 0.227, 1.0, 0.04667, 0.6445, 0.227, 1.0, 0.04667, 0.6445, 0.227, 1.0, 0.04667, 0.6445, 0.227, 1.0, 0.04667, 0.6445, 0.227, 1.0, 0.04667, 0.6445, 0.227, 1.0, 0.04667, 0.6445, 0.227, 1.0, 0.04667, 0.6445, 0.227, 1.0, 0.04667, 0.6445, 0.227, 1.0, 0.04971, 0.4342, 0.1714, 1.0, 0.04667, 0.6445, 0.227, 1.0, 0.04817, 0.5029, 0.1912, 1.0, 0.04817, 0.5029, 0.1878, 0.9961, 0.04667, 0.6445, 0.227, 1.0, 0.04519, 0.6445, 0.2232, 0.9961, 0.04817, 0.5029, 0.1878, 0.9961, 0.05127, 0.3864, 0.159, 1.0, 0.04092, 0.402, 0.1529, 1.0, 0.04667, 0.6445, 0.227, 1.0, 0.04667, 0.6445, 0.227, 1.0, 0.04667, 0.6445, 0.227, 1.0, 0.04667, 0.6445, 0.227, 1.0, 0.04667, 0.6445, 0.227, 1.0, 0.04667, 0.6445, 0.227, 1.0, 0.05127, 0.3864, 0.159, 1.0, 0.04817, 0.5029, 0.1878, 0.9961, 0.04667, 0.6445, 0.227, 1.0, 0.04817, 0.5029, 0.1878, 0.9961, 0.04519, 0.6445, 0.2232, 0.9961, 0.04667, 0.6445, 0.227, 1.0, 0.04667, 0.6445, 0.227, 1.0, 0.04817, 0.5029, 0.1878, 0.9961, 0.0319, 0.4179, 0.15, 1.0, 0.04817, 0.5029, 0.1878, 0.9961, 0.04092, 0.402, 0.1529, 1.0, 0.0319, 0.4179, 0.15, 1.0, 0.0319, 0.4179, 0.15, 1.0, 0.04092, 0.402, 0.1529, 1.0, 0.04817, 0.5029, 0.1912, 0.9961, 0.0319, 0.4179, 0.15, 1.0, 0.04817, 0.5029, 0.1912, 0.9961, 0.04667, 0.6445, 0.227, 1.0, 0.05448, 0.2747, 0.1274, 1.0, 0.04971, 0.4342, 0.1714, 1.0, 0.04817, 0.5029, 0.1912, 1.0, 0.0319, 0.4072, 0.1441, 1.0, 0.0382, 0.5149, 0.1812, 0.9961, 0.04667, 0.6445, 0.227, 1.0, 0.0382, 0.5149, 0.1812, 0.9961, 0.04667, 0.6445, 0.227, 1.0, 0.04667, 0.6445, 0.227, 1.0, 0.05127, 0.3864, 0.159, 1.0, 0.04667, 0.6445, 0.227, 1.0, 0.0382, 0.5149, 0.1812, 1.0, 0.04092, 0.402, 0.1529, 1.0, 0.05127, 0.3864, 0.159, 1.0, 0.05448, 0.2747, 0.1274, 1.0, 0.04092, 0.402, 0.1529, 1.0, 0.05448, 0.2747, 0.1274, 1.0, 0.04817, 0.5029, 0.1912, 1.0, 0.05286, 0.3278, 0.1413, 1.0, 0.0356, 0.2086, 0.09306, 0.9961, 0.02217, 0.1248, 0.05951, 1.0, 0.0356, 0.2086, 0.09306, 0.9961, 0.02315, 0.1248, 0.05951, 1.0, 0.02217, 0.1248, 0.05951, 1.0, 0.02315, 0.1248, 0.05951, 1.0, 0.0356, 0.2086, 0.09306, 0.9961, 0.05448, 0.2747, 0.1274, 1.0, 0.02217, 0.1248, 0.05951, 1.0, 0.0, 0.09531, 0.05781, 1.0, 0.0, 0.09531, 0.05781, 1.0, 0.0, 0.09531, 0.05781, 1.0, 0.02217, 0.1248, 0.05951, 1.0, 0.02315, 0.1248, 0.05951, 1.0, 0.0, 0.04667, 0.02843, 1.0, 0.0, 0.09531, 0.05781, 1.0, 0.0, 0.09531, 0.05781, 1.0, 0.0, 0.09531, 0.05781, 1.0, 0.0, 0.04667, 0.02843, 1.0, 0.0, 0.04667, 0.02843, 1.0, 0.04971, 0.4342, 0.1714, 1.0, 0.05448, 0.2747, 0.1274, 1.0, 0.0356, 0.2086, 0.09306, 0.9961, 0.04971, 0.4342, 0.1714, 1.0, 0.0356, 0.2086, 0.09306, 0.9961, 0.05286, 0.3278, 0.1413, 1.0, 0.04817, 0.3916, 0.1529, 1.0, 0.04667, 0.6445, 0.227, 1.0, 0.04817, 0.3864, 0.1529, 1.0, 0.04817, 0.3864, 0.1529, 1.0, 0.04817, 0.491, 0.1812, 1.0, 0.04817, 0.3916, 0.1529, 1.0, 0.04817, 0.3968, 0.1559, 1.0, 0.04667, 0.6445, 0.227, 1.0, 0.04817, 0.3968, 0.1559, 1.0, 0.04817, 0.3968, 0.1559, 1.0, 0.04817, 0.3916, 0.1529, 1.0, 0.04817, 0.3968, 0.1559, 1.0, 0.04817, 0.3916, 0.1529, 1.0, 0.04817, 0.3968, 0.1559, 1.0, 0.04667, 0.6445, 0.227, 1.0, 0.04667, 0.6445, 0.227, 1.0, 0.04817, 0.3968, 0.1559, 1.0, 0.0319, 0.4179, 0.15, 1.0, 0.04817, 0.3968, 0.1559, 1.0, 0.04971, 0.3864, 0.1529, 1.0, 0.0319, 0.4179, 0.15, 1.0, 0.04667, 0.6445, 0.227, 1.0, 0.04971, 0.4072, 0.1559, 1.0, 0.05286, 0.2831, 0.1274, 1.0, 0.04971, 0.4072, 0.1559, 1.0, 0.05448, 0.2918, 0.1301, 1.0, 0.05286, 0.2831, 0.1274, 1.0, 0.05127, 0.3712, 0.1529, 1.0, 0.04971, 0.3864, 0.1529, 1.0, 0.04817, 0.5457, 0.1981, 1.0, 0.04971, 0.3864, 0.1529, 1.0, 0.05127, 0.3712, 0.1529, 1.0, 0.05448, 0.2918, 0.1301, 1.0, 0.04971, 0.3864, 0.1529, 1.0, 0.05448, 0.2918, 0.1301, 1.0, 0.04971, 0.4072, 0.1559, 1.0, 0.04971, 0.4072, 0.1559, 1.0, 0.04817, 0.3864, 0.1529, 1.0, 0.04971, 0.3864, 0.1529, 1.0, 0.04817, 0.3968, 0.1559, 1.0, 0.04971, 0.4621, 0.1779, 1.0, 0.04667, 0.6445, 0.227, 1.0, 0.05448, 0.2918, 0.1301, 1.0, 0.03689, 0.1981, 0.09084, 1.0, 0.02315, 0.1248, 0.05951, 1.0, 0.05127, 0.3712, 0.1529, 1.0, 0.03689, 0.1981, 0.09084, 1.0, 0.05448, 0.2918, 0.1301, 1.0, 0.0356, 0.2122, 0.09531, 1.0, 0.05286, 0.3278, 0.1413, 1.0, 0.02217, 0.1248, 0.05951, 1.0, 0.0356, 0.2086, 0.09306, 1.0, 0.02315, 0.1248, 0.05951, 1.0, 0.03434, 0.2623, 0.1095, 1.0, 0.05286, 0.3278, 0.1413, 1.0, 0.0356, 0.2086, 0.09306, 1.0, 0.04971, 0.3916, 0.1559, 0.9961, 0.04971, 0.3864, 0.1529, 1.0, 0.04817, 0.491, 0.1812, 1.0, 0.04667, 0.6445, 0.227, 1.0, 0.04817, 0.491, 0.1812, 1.0, 0.04667, 0.6445, 0.227, 1.0, 0.04667, 0.6445, 0.227, 1.0, 0.05286, 0.3278, 0.1413, 1.0, 0.04817, 0.4678, 0.1812, 1.0, 0.04971, 0.4342, 0.1714, 1.0, 0.04817, 0.4678, 0.1812, 1.0, 0.04667, 0.6445, 0.227, 1.0, 0.04971, 0.4342, 0.1714, 1.0, 0.04667, 0.6445, 0.227, 1.0, 0.04519, 0.6445, 0.227, 0.9961, 0.04667, 0.6445, 0.227, 1.0, 0.04667, 0.6445, 0.227, 1.0, 0.04667, 0.6445, 0.227, 1.0, 0.04667, 0.6445, 0.227, 1.0, 0.0, 0.09531, 0.05781, 1.0, 0.02315, 0.1248, 0.05951, 1.0, 0.03689, 0.1981, 0.09084, 1.0, 0.0, 0.09531, 0.05781, 1.0, 0.03689, 0.1981, 0.09084, 1.0, 0.02315, 0.1248, 0.05951, 1.0, 0.0, 0.09531, 0.05781, 1.0, 0.02315, 0.1248, 0.05951, 1.0, 0.0356, 0.2122, 0.09531, 1.0, 0.0, 0.09531, 0.05781, 1.0, 0.0356, 0.2122, 0.09531, 1.0, 0.02217, 0.1248, 0.05951, 1.0, 0.04667, 0.6376, 0.2232, 1.0, 0.04971, 0.4621, 0.1779, 1.0, 0.05127, 0.3916, 0.159, 1.0, 0.04971, 0.4621, 0.1779, 1.0, 0.04667, 0.6376, 0.2232, 1.0, 0.04667, 0.6445, 0.227, 1.0, 0.04667, 0.6376, 0.2232, 1.0, 0.05127, 0.3916, 0.159, 1.0, 0.04971, 0.4678, 0.1779, 1.0, 0.04667, 0.6376, 0.2232, 1.0, 0.04817, 0.552, 0.2016, 1.0, 0.04667, 0.6445, 0.227, 1.0, 0.04667, 0.6376, 0.2232, 1.0, 0.04971, 0.4678, 0.1779, 1.0, 0.03434, 0.2623, 0.1095, 1.0, 0.05127, 0.3712, 0.1529, 1.0, 0.04231, 0.314, 0.1301, 1.0, 0.03689, 0.1981, 0.09084, 1.0, 0.03434, 0.2623, 0.1095, 1.0, 0.04231, 0.314, 0.1301, 1.0, 0.04667, 0.6376, 0.2232, 1.0, 0.04971, 0.4621, 0.1779, 1.0, 0.04817, 0.3968, 0.1559, 1.0, 0.04667, 0.6445, 0.227, 1.0, 0.04971, 0.4621, 0.1779, 1.0, 0.04667, 0.6445, 0.227, 1.0, 0.04667, 0.4678, 0.1812, 1.0, 0.05127, 0.3916, 0.159, 1.0, 0.04971, 0.4621, 0.1779, 1.0, 0.04667, 0.4678, 0.1812, 1.0, 0.05127, 0.3916, 0.159, 1.0, 0.04667, 0.4678, 0.1812, 1.0, 0.05286, 0.3278, 0.1413, 1.0, 0.01938, 0.1301, 0.06301, 1.0, 0.03434, 0.2016, 0.09306, 1.0, 0.02315, 0.1248, 0.05951, 1.0, 0.03434, 0.2016, 0.09306, 1.0, 0.05448, 0.2918, 0.1301, 1.0, 0.02315, 0.1248, 0.05951, 1.0, 0.05448, 0.2918, 0.1301, 1.0, 0.03434, 0.2016, 0.09306, 1.0, 0.05286, 0.2831, 0.1274, 1.0, 0.03434, 0.2016, 0.09306, 1.0, 0.01938, 0.1301, 0.06301, 1.0, 0.05286, 0.2831, 0.1274, 1.0, 0.04817, 0.491, 0.1812, 1.0, 0.04817, 0.3864, 0.1529, 1.0, 0.04971, 0.4072, 0.1559, 1.0, 0.04817, 0.491, 0.1812, 1.0, 0.04971, 0.4072, 0.1559, 1.0, 0.04667, 0.6445, 0.227, 1.0, 0.04817, 0.5457, 0.1981, 1.0, 0.04971, 0.3864, 0.1529, 1.0, 0.04817, 0.3864, 0.1529, 1.0, 0.04817, 0.5457, 0.1981, 1.0, 0.04817, 0.3864, 0.1529, 1.0, 0.04667, 0.6445, 0.227, 1.0, 0.04667, 0.6376, 0.2232, 1.0, 0.04971, 0.4678, 0.1779, 1.0, 0.04667, 0.6376, 0.2232, 1.0, 0.04667, 0.6376, 0.2232, 1.0, 0.04667, 0.6376, 0.2232, 1.0, 0.04817, 0.5457, 0.1981, 1.0, 0.04817, 0.5457, 0.1981, 1.0, 0.04667, 0.6376, 0.2232, 1.0, 0.04231, 0.314, 0.1301, 1.0, 0.04817, 0.5457, 0.1981, 1.0, 0.04231, 0.314, 0.1301, 1.0, 0.05127, 0.3712, 0.1529, 1.0, 0.0356, 0.2086, 0.09306, 1.0, 0.03434, 0.2623, 0.1095, 1.0, 0.04971, 0.4678, 0.1779, 1.0, 0.0356, 0.2086, 0.09306, 1.0, 0.04971, 0.4678, 0.1779, 1.0, 0.04971, 0.3916, 0.1559, 0.9961, 0.03434, 0.2623, 0.1095, 1.0, 0.03689, 0.1981, 0.09084, 1.0, 0.04231, 0.314, 0.1301, 1.0, 0.03689, 0.1981, 0.09084, 1.0, 0.03434, 0.2623, 0.1095, 1.0, 0.02315, 0.1248, 0.05951, 1.0, 0.0319, 0.4072, 0.1441, 1.0, 0.04667, 0.6445, 0.227, 1.0, 0.05127, 0.3864, 0.159, 1.0, 0.0319, 0.4072, 0.1441, 1.0, 0.05127, 0.3864, 0.159, 1.0, 0.0382, 0.5149, 0.1812, 1.0, 0.0319, 0.4179, 0.15, 1.0, 0.04971, 0.3864, 0.1529, 1.0, 0.04667, 0.6445, 0.227, 1.0, 0.0319, 0.4179, 0.15, 1.0, 0.04667, 0.6445, 0.227, 1.0, 0.04667, 0.6445, 0.227, 1.0])
me_ppipe1.materials.append(mat_initialshadinggroup)
me_ppipe1.use_remesh_preserve_volume = False
me_ppipe1.use_remesh_preserve_attributes = False
me_ppipe1.use_mirror_vertex_groups = False
me_ppipe1.update()

# ---- objects
ob_mesh = bpy.data.objects.new('Mesh', me_ppipe1)

# ---- transforms, parenting, visibility, modifiers, constraints
ob_mesh.location = (0.0, 0.0, 106.4)
ob_mesh.rotation_euler = (1.571, -0.0, 3.142)
ob_mesh.scale = (38.46, 38.46, 38.46)
ob_mesh.show_in_front = True
ob_mesh.lineart.crease_threshold = 0.0
_vg = ob_mesh.vertex_groups.new(name='Leaves')
_vg.add([12, 13, 14, 15, 16, 17, 18, 19, 20, 21, 22, 23, 24, 25, 26, 27, 28, 29, 30, 31, 32, 33, 34, 35, 36, 37, 38, 39, 40, 41, 42, 43, 44, 45, 46, 47, 48, 49, 50, 51, 52, 53, 54, 55, 56, 57, 58, 59, 60, 61, 62, 63, 64, 65, 66, 67, 68, 69, 70, 71, 72, 73, 74, 75, 76, 77, 78, 79, 80, 81, 82, 83, 84, 96, 97, 98, 99, 100, 101, 102, 103, 104, 105, 106, 107, 108, 109, 110, 111, 112, 113, 114, 115, 116, 117, 118, 119, 120, 121, 122, 123, 124, 125, 126, 127, 128], 1.0, 'REPLACE')
_m = ob_mesh.modifiers.new('EdgeSplit', 'EDGE_SPLIT')
_m.use_edge_angle = False
_m = ob_mesh.modifiers.new('Smooth', 'SMOOTH')
_m.vertex_group = 'Leaves'

# ---- collection membership
col_collection_1.objects.link(ob_mesh)

# ---- scene / render settings (as saved in the file)
scene.camera = ob_mesh
scene.frame_start = 1; scene.frame_end = 250; scene.frame_set(1)
scene.render.engine = 'BLENDER_EEVEE_NEXT'
scene.render.image_settings.color_mode = 'RGB'
scene.render.image_settings.compression = 90
scene.render.resolution_percentage = 50
scene.render.dither_intensity = 0.0
scene.render.bake_margin = 2
scene.render.bake_bias = 0.0
scene.cycles.use_denoising = False
scene.cycles.samples = 10
scene.cycles.sampling_pattern = 'TABULATED_SOBOL'
scene.cycles.light_sampling_threshold = 0.0
scene.cycles.use_adaptive_sampling = False
scene.cycles.use_light_tree = False
scene.cycles.blur_glossy = 0.0
scene.cycles.volume_bounces = 1
scene.cycles.pixel_filter_type = 'GAUSSIAN'
scene.cycles.sample_clamp_indirect = 0.0
scene.view_settings.view_transform = 'Standard'
bpy.context.view_layer.update()

# ---- added for rendering (the .blend has no active camera and no usable light): camera, sun
cam_auto = bpy.data.cameras.new('AutoCamera')
cam_auto.lens = 50.0
cam_auto.sensor_width = 36.0
cam_auto.clip_end = 12831.1
ob_auto_camera = bpy.data.objects.new('AutoCamera', cam_auto)
scene.collection.objects.link(ob_auto_camera)
ob_auto_camera.location = (751.346, -867.511, 816.754)
ob_auto_camera.rotation_euler = (1.09748, -7.21219e-08, 0.694738)
scene.camera = ob_auto_camera
light_auto_sun = bpy.data.lights.new('AutoSun', 'SUN')
light_auto_sun.energy = 3.0
light_auto_sun.angle = 0.0523599
ob_auto_sun = bpy.data.objects.new('AutoSun', light_auto_sun)
scene.collection.objects.link(ob_auto_sun)
ob_auto_sun.rotation_euler = (0.872665, 0.174533, 0.523599)
bpy.context.view_layer.update()
